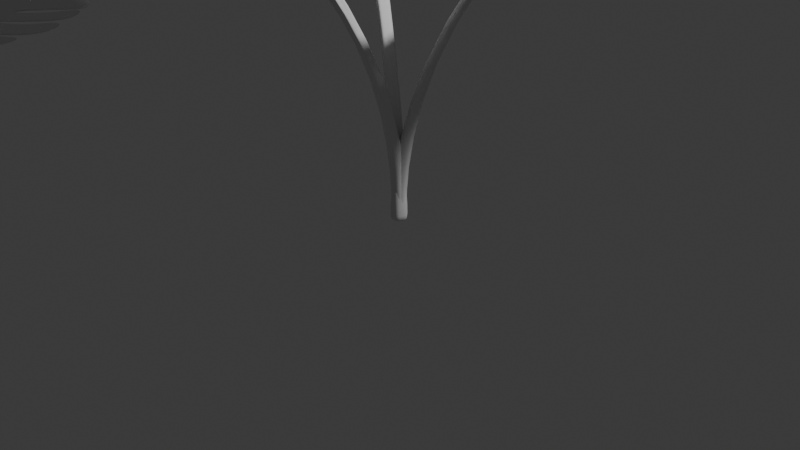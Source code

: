 # Source: leaf.blend  (saved by Blender 5.0.118; exported with 4.5.12 LTS)
import bpy
from mathutils import Matrix  # noqa: F401  (used for matrix-valued properties, if any)

bpy.ops.wm.read_factory_settings(use_empty=True)
scene = bpy.context.scene
scene.name = 'Scene'

# ---- collections
col_collection = bpy.data.collections.new('Collection'); scene.collection.children.link(col_collection)

# ---- world
world_world = bpy.data.worlds.new('World'); scene.world = world_world
world_world.use_nodes = True; world_world.node_tree.nodes.clear()
_N = world_world.node_tree.nodes; _L = world_world.node_tree.links
n0 = _N.new('ShaderNodeOutputWorld'); n0.name = 'World Output'; n0.location = (200, 100)
n1 = _N.new('ShaderNodeBackground'); n1.name = 'Background'; n1.location = (-200, 100)
n1.inputs[0].default_value = (0.05088, 0.05088, 0.05088, 1.0)
_L.new(n1.outputs[0], n0.inputs[0])
n0.is_active_output = True
world_world.color = (0.05088, 0.05088, 0.05088)
world_world.sun_shadow_jitter_overblur = 0.0

# ---- cameras
cam_camera = bpy.data.cameras.new('Camera')
cam_camera.clip_end = 100.0
cam_camera.ortho_scale = 7.314

# ---- lights
light_light = bpy.data.lights.new('Light', 'POINT')
light_light.energy = 1000.0
light_light.shadow_soft_size = 0.1

# ---- meshes
me_001 = bpy.data.meshes.new('平面.001')
me_001.from_pydata([(-0.8926, -0.06825, 5.907), (0.2706, -0.06825, 5.73), (-0.01378, -0.06825, 14.21), (0.622, -0.06825, 13.9), (-0.9622, -0.06825, 11.77), (0.5944, -0.06825, 11.23), (-1.018, -0.06825, 10.44), (0.5942, -0.06825, 10.87), (0.2139, -0.06825, 9.686), (0.6652, -0.06825, 9.656), (1.249, -0.06825, 13.68), (1.249, -0.06825, 12.12), (1.712, -0.06825, 13.27), (1.719, -0.06825, 12.89), (-1.022, -0.06825, 13.81), (-1.431, -0.06825, 12.75), (-1.489, -0.06825, 13.54), (-1.593, -0.06825, 13.29), (-1.567, -0.06825, 12.51), (-2.152, -0.06825, 11.35), (-1.897, -0.06825, 13.48), (-2.668, -0.06825, 12.46), (1.124, -0.06825, 11.33), (1.569, -0.06825, 10.3), (1.687, -0.06825, 12.13), (2.353, -0.06825, 11.15), (1.832, -0.06825, 13.16), (2.765, -0.06825, 12.07), (0.2609, -0.06825, 9.141), (0.7104, -0.06825, 9.14), (-2.106, -0.06825, 10.94), (-2.756, -0.06825, 9.913), (-2.467, -0.06825, 11.53), (-3.537, -0.06825, 10.78), (-2.784, -0.06825, 12.38), (-3.411, -0.06825, 11.51), (1.885, -0.06825, 10.23), (2.74, -0.06825, 9.284), (2.456, -0.06825, 10.74), (3.565, -0.06825, 10.07), (2.841, -0.06825, 11.81), (3.475, -0.06825, 11.0), (1.424, -0.06825, 10.01), (1.506, -0.06825, 8.73), (-1.116, -0.06825, 8.088), (0.9367, -0.06825, 7.301), (-2.051, -0.06825, 9.299), (-2.239, -0.06825, 8.474), (-2.945, -0.06825, 9.586), (-3.139, -0.06825, 8.686), (-3.684, -0.06825, 10.01), (-3.643, -0.06825, 9.098), (0.03363, -0.06825, 7.767), (-0.3271, -0.06825, 6.338), (-0.05075, -0.06825, 6.339), (-2.727, -0.06825, 6.241), (-2.38, -0.06825, 8.292), (-3.372, -0.06825, 6.82), (-3.169, -0.06825, 8.314), (-3.845, -0.06825, 7.42), (-3.745, -0.06825, 8.556), (-4.102, -0.06825, 8.278), (-3.865, -0.06825, 8.857), (1.268, -0.06825, 5.215), (1.649, -0.06825, 5.809), (1.619, -0.06825, 8.555), (1.711, -0.06825, 7.851), (2.681, -0.06825, 6.434), (3.084, -0.06825, 9.277), (3.1, -0.06825, 8.339), (3.348, -0.06825, 7.287), (3.62, -0.06825, 9.971), (3.87, -0.06825, 8.999), (3.588, -0.06825, 8.03), (1.268, -0.06825, 8.603), (0.9637, -0.06825, 9.787), (-1.075, -0.06825, 10.14), (-1.22, -0.06825, 9.087), (0.7074, -0.06825, 7.706), (1.673, -0.06825, 6.894), (2.337, -0.06825, 7.899), (2.294, -0.06825, 7.472), (-1.02, -0.06825, 7.634), (-1.179, -0.06825, 7.176), (-1.732, -0.06825, 7.439), (-1.74, -0.06825, 6.996), (-0.8926, 0.1018, 5.907), (0.2706, 0.1018, 5.73), (-0.01378, 0.1018, 14.21), (0.622, 0.1018, 13.9), (-0.9622, 0.1018, 11.77), (0.5944, 0.1018, 11.23), (-1.018, 0.1018, 10.44), (0.5942, 0.1018, 10.87), (0.2139, 0.1018, 9.686), (0.6652, 0.1018, 9.656), (1.249, 0.1018, 13.68), (1.249, 0.1018, 12.12), (1.712, 0.1018, 13.27), (1.719, 0.1018, 12.89), (-1.022, 0.1018, 13.81), (-1.431, 0.1018, 12.75), (-1.489, 0.1018, 13.54), (-1.593, 0.1018, 13.29), (-1.567, 0.1018, 12.51), (-2.152, 0.1018, 11.35), (-1.897, 0.1018, 13.48), (-2.668, 0.1018, 12.46), (1.124, 0.1018, 11.33), (1.569, 0.1018, 10.3), (1.687, 0.1018, 12.13), (2.353, 0.1018, 11.15), (1.832, 0.1018, 13.16), (2.765, 0.1018, 12.07), (0.2609, 0.1018, 9.141), (0.7104, 0.1018, 9.14), (-2.106, 0.1018, 10.94), (-2.756, 0.1018, 9.913), (-2.467, 0.1018, 11.53), (-3.537, 0.1018, 10.78), (-2.784, 0.1018, 12.38), (-3.411, 0.1018, 11.51), (1.885, 0.1018, 10.23), (2.74, 0.1018, 9.284), (2.456, 0.1018, 10.74), (3.565, 0.1018, 10.07), (2.841, 0.1018, 11.81), (3.475, 0.1018, 11.0), (1.424, 0.1018, 10.01), (1.506, 0.1018, 8.73), (-1.116, 0.1018, 8.088), (0.9367, 0.1018, 7.301), (-2.051, 0.1018, 9.299), (-2.239, 0.1018, 8.474), (-2.945, 0.1018, 9.586), (-3.139, 0.1018, 8.686), (-3.684, 0.1018, 10.01), (-3.643, 0.1018, 9.098), (0.03363, 0.1018, 7.767), (-0.3271, 0.1018, 6.338), (-0.05075, 0.1018, 6.339), (-2.727, 0.1018, 6.241), (-2.38, 0.1018, 8.292), (-3.372, 0.1018, 6.82), (-3.169, 0.1018, 8.314), (-3.845, 0.1018, 7.42), (-3.745, 0.1018, 8.556), (-4.102, 0.1018, 8.278), (-3.865, 0.1018, 8.857), (1.268, 0.1018, 5.215), (1.649, 0.1018, 5.809), (1.619, 0.1018, 8.555), (1.711, 0.1018, 7.851), (2.681, 0.1018, 6.434), (3.084, 0.1018, 9.277), (3.1, 0.1018, 8.339), (3.348, 0.1018, 7.287), (3.62, 0.1018, 9.971), (3.87, 0.1018, 8.999), (3.588, 0.1018, 8.03), (1.268, 0.1018, 8.603), (0.9637, 0.1018, 9.787), (-1.075, 0.1018, 10.14), (-1.22, 0.1018, 9.087), (0.7074, 0.1018, 7.706), (1.673, 0.1018, 6.894), (2.337, 0.1018, 7.899), (2.294, 0.1018, 7.472), (-1.02, 0.1018, 7.634), (-1.179, 0.1018, 7.176), (-1.732, 0.1018, 7.439), (-1.74, 0.1018, 6.996), (-0.1322, -0.06825, 3.349), (-0.009126, -0.06825, 3.349), (0.1441, -0.06825, 3.349), (-0.1322, 0.1018, 3.349), (-0.009126, 0.1018, 3.349), (0.1441, 0.1018, 3.349), (-0.1549, -0.15, -0.01375), (-0.01083, -0.15, -0.01375), (0.1685, -0.15, -0.01375), (-0.1549, 0.1835, -0.01375), (-0.01083, 0.1835, -0.01375), (0.1685, 0.1835, -0.01375), (-0.009969, -0.1377, 0.1347), (0.1561, -0.1377, 0.1347), (0.1561, 0.1712, 0.1347), (-0.009969, 0.1712, 0.1347), (-0.1434, 0.1712, 0.1347), (-0.1434, -0.1377, 0.1347)], [], [(4, 5, 3, 2), (6, 7, 5, 4), (76, 75, 7, 6), (3, 5, 11, 10), (10, 11, 13, 12), (4, 2, 14, 15), (15, 14, 16, 17), (6, 4, 18, 19), (19, 18, 20, 21), (7, 75, 23, 22), (22, 23, 25, 24), (24, 25, 27, 26), (44, 52, 78, 74, 77), (77, 76, 30, 31), (31, 30, 32, 33), (33, 32, 34, 35), (42, 43, 37, 36), (36, 37, 39, 38), (38, 39, 41, 40), (75, 74, 43, 42), (0, 53, 52, 44), (44, 77, 46, 47), (47, 46, 48, 49), (49, 48, 50, 51), (52, 54, 1, 78), (55, 56, 58, 57), (57, 58, 60, 59), (59, 60, 62, 61), (45, 66, 80, 65, 74, 78), (80, 67, 70, 69), (65, 80, 69, 68), (69, 70, 73, 72), (68, 69, 72, 71), (9, 29, 74, 75), (8, 9, 75, 76), (28, 8, 76, 77), (29, 28, 77, 74), (66, 81, 67, 80), (81, 79, 64, 67), (79, 45, 78, 1, 63, 64), (82, 83, 0, 44), (85, 84, 56, 55), (83, 85, 55, 0), (84, 82, 44, 56), (90, 88, 89, 91), (92, 90, 91, 93), (162, 92, 93, 161), (89, 96, 97, 91), (96, 98, 99, 97), (90, 101, 100, 88), (101, 103, 102, 100), (92, 105, 104, 90), (105, 107, 106, 104), (93, 108, 109, 161), (108, 110, 111, 109), (110, 112, 113, 111), (130, 163, 160, 164, 138), (163, 117, 116, 162), (117, 119, 118, 116), (119, 121, 120, 118), (128, 122, 123, 129), (122, 124, 125, 123), (124, 126, 127, 125), (161, 128, 129, 160), (86, 130, 138, 139), (130, 133, 132, 163), (133, 135, 134, 132), (135, 137, 136, 134), (138, 164, 87, 140), (141, 143, 144, 142), (143, 145, 146, 144), (145, 147, 148, 146), (131, 164, 160, 151, 166, 152), (166, 155, 156, 153), (151, 154, 155, 166), (155, 158, 159, 156), (154, 157, 158, 155), (95, 161, 160, 115), (94, 162, 161, 95), (114, 163, 162, 94), (115, 160, 163, 114), (152, 166, 153, 167), (167, 153, 150, 165), (165, 150, 149, 87, 164, 131), (168, 130, 86, 169), (171, 141, 142, 170), (169, 86, 141, 171), (170, 142, 130, 168), (1, 54, 140, 87), (2, 3, 89, 88), (5, 7, 93, 91), (76, 6, 92, 162), (3, 10, 96, 89), (11, 5, 91, 97), (12, 13, 99, 98), (10, 12, 98, 96), (13, 11, 97, 99), (4, 15, 101, 90), (14, 2, 88, 100), (17, 16, 102, 103), (15, 17, 103, 101), (16, 14, 100, 102), (6, 19, 105, 92), (18, 4, 90, 104), (21, 20, 106, 107), (19, 21, 107, 105), (20, 18, 104, 106), (7, 22, 108, 93), (23, 75, 161, 109), (22, 24, 110, 108), (25, 23, 109, 111), (26, 27, 113, 112), (24, 26, 112, 110), (27, 25, 111, 113), (77, 31, 117, 163), (30, 76, 162, 116), (31, 33, 119, 117), (32, 30, 116, 118), (35, 34, 120, 121), (33, 35, 121, 119), (34, 32, 118, 120), (75, 42, 128, 161), (37, 43, 129, 123), (36, 38, 124, 122), (39, 37, 123, 125), (40, 41, 127, 126), (38, 40, 126, 124), (41, 39, 125, 127), (42, 36, 122, 128), (43, 74, 160, 129), (44, 47, 133, 130), (46, 77, 163, 132), (47, 49, 135, 133), (48, 46, 132, 134), (51, 50, 136, 137), (49, 51, 137, 135), (50, 48, 134, 136), (53, 0, 86, 139), (52, 53, 172, 173), (53, 139, 175, 172), (85, 83, 169, 171), (82, 84, 170, 168), (55, 57, 143, 141), (58, 56, 142, 144), (57, 59, 145, 143), (60, 58, 144, 146), (61, 62, 148, 147), (59, 61, 147, 145), (62, 60, 146, 148), (64, 63, 149, 150), (63, 1, 87, 149), (79, 81, 167, 165), (74, 65, 151, 160), (70, 67, 153, 156), (65, 68, 154, 151), (71, 72, 158, 157), (72, 73, 159, 158), (73, 70, 156, 159), (68, 71, 157, 154), (29, 9, 95, 115), (9, 8, 94, 95), (8, 28, 114, 94), (28, 29, 115, 114), (45, 79, 165, 131), (81, 66, 152, 167), (66, 45, 131, 152), (67, 64, 150, 153), (83, 82, 168, 169), (84, 85, 171, 170), (0, 55, 141, 86), (56, 44, 130, 142), (186, 185, 180, 183), (185, 184, 179, 180), (139, 138, 176, 175), (140, 54, 174, 177), (54, 52, 173, 174), (138, 140, 177, 176), (179, 178, 181, 182), (180, 179, 182, 183), (188, 187, 182, 181), (184, 189, 178, 179), (189, 188, 181, 178), (187, 186, 183, 182), (176, 177, 186, 187), (172, 175, 188, 189), (173, 172, 189, 184), (175, 176, 187, 188), (174, 173, 184, 185), (177, 174, 185, 186)])
me_001.polygons.foreach_set('use_smooth', [True] * 189)
_uv = me_001.uv_layers.new(name='UV贴图')
_uv.uv.foreach_set('vector', [0.0, 0.7528, 1.0, 0.7528, 1.0, 1.0, 0.0, 1.0, 0.0, 0.6104, 1.0, 0.6104, 1.0, 0.7528, 0.0, 0.7528, 0.0, 0.4981, 1.0, 0.4981, 1.0, 0.6104, 0.0, 0.6104, 1.0, 1.0, 1.0, 0.7528, 1.0, 0.7528, 1.0, 1.0, 1.0, 1.0, 1.0, 0.7528, 1.0, 0.7528, 1.0, 1.0, 0.0, 0.7528, 0.0, 1.0, 0.0, 1.0, 0.0, 0.7528, 0.0, 0.7528, 0.0, 1.0, 0.0, 1.0, 0.0, 0.7528, 0.0, 0.6104, 0.0, 0.7528, 0.0, 0.7528, 0.0, 0.6104, 0.0, 0.6104, 0.0, 0.7528, 0.0, 0.7528, 0.0, 0.6104, 1.0, 0.6104, 1.0, 0.4981, 1.0, 0.4981, 1.0, 0.6104, 1.0, 0.6104, 1.0, 0.4981, 1.0, 0.4981, 1.0, 0.6104, 1.0, 0.6104, 1.0, 0.4981, 1.0, 0.4981, 1.0, 0.6104, 0.01134, 0.2614, 0.5077, 0.2563, 1.0, 0.2563, 1.0, 0.373, 0.0, 0.373, 0.0, 0.373, 0.0, 0.4981, 0.0, 0.4981, 0.0, 0.373, 0.0, 0.373, 0.0, 0.4981, 0.0, 0.4981, 0.0, 0.373, 0.0, 0.373, 0.0, 0.4981, 0.0, 0.4981, 0.0, 0.373, 1.0, 0.4981, 1.0, 0.373, 1.0, 0.373, 1.0, 0.4981, 1.0, 0.4981, 1.0, 0.373, 1.0, 0.373, 1.0, 0.4981, 1.0, 0.4981, 1.0, 0.373, 1.0, 0.373, 1.0, 0.4981, 1.0, 0.4981, 1.0, 0.373, 1.0, 0.373, 1.0, 0.4981, 0.0, 0.0, 0.389, 0.0, 0.5077, 0.2563, 0.01134, 0.2614, 0.01134, 0.2614, 0.0, 0.373, 0.0, 0.373, 0.0, 0.2563, 0.0, 0.2563, 0.0, 0.373, 0.0, 0.373, 0.0, 0.2563, 0.0, 0.2563, 0.0, 0.373, 0.0, 0.373, 0.0, 0.2563, 0.5077, 0.2563, 0.389, 0.0, 1.0, 0.0, 1.0, 0.2563, 0.0, 0.0, 0.0, 0.2563, 0.0, 0.2563, 0.0, 0.0, 0.0, 0.0, 0.0, 0.2563, 0.0, 0.2563, 0.0, 0.0, 0.0, 0.0, 0.0, 0.2563, 0.0, 0.2563, 0.0, 0.0, 1.0, 0.2563, 1.0, 0.2563, 1.0, 0.2563, 1.0, 0.373, 1.0, 0.373, 1.0, 0.2563, 1.0, 0.2563, 1.0, 0.2563, 1.0, 0.2563, 1.0, 0.2563, 1.0, 0.373, 1.0, 0.2563, 1.0, 0.2563, 1.0, 0.373, 1.0, 0.2563, 1.0, 0.2563, 1.0, 0.2563, 1.0, 0.2563, 1.0, 0.373, 1.0, 0.2563, 1.0, 0.2563, 1.0, 0.373, 0.8698, 0.4675, 0.878, 0.4037, 1.0, 0.373, 1.0, 0.4981, 0.1225, 0.4665, 0.8698, 0.4675, 1.0, 0.4981, 0.0, 0.4981, 0.1145, 0.4046, 0.1225, 0.4665, 0.0, 0.4981, 0.0, 0.373, 0.878, 0.4037, 0.1145, 0.4046, 0.0, 0.373, 1.0, 0.373, 1.0, 0.2563, 1.0, 0.2563, 1.0, 0.2563, 1.0, 0.2563, 1.0, 0.2563, 1.0, 0.2563, 1.0, 0.2563, 1.0, 0.2563, 1.0, 0.2563, 1.0, 0.2563, 1.0, 0.2563, 1.0, 0.0, 1.0, 0.0, 1.0, 0.2563, 0.00973, 0.2446, 0.000594, 0.01637, 0.0, 0.0, 0.01134, 0.2614, 0.0001761, 0.0163, 0.0009479, 0.2405, 0.0, 0.2563, 0.0, 0.0, 0.000594, 0.01637, 0.0001761, 0.0163, 0.0, 0.0, 0.0, 0.0, 0.0009479, 0.2405, 0.00973, 0.2446, 0.01134, 0.2614, 0.0, 0.2563, 0.0, 0.7528, 0.0, 1.0, 1.0, 1.0, 1.0, 0.7528, 0.0, 0.6104, 0.0, 0.7528, 1.0, 0.7528, 1.0, 0.6104, 0.0, 0.4981, 0.0, 0.6104, 1.0, 0.6104, 1.0, 0.4981, 1.0, 1.0, 1.0, 1.0, 1.0, 0.7528, 1.0, 0.7528, 1.0, 1.0, 1.0, 1.0, 1.0, 0.7528, 1.0, 0.7528, 0.0, 0.7528, 0.0, 0.7528, 0.0, 1.0, 0.0, 1.0, 0.0, 0.7528, 0.0, 0.7528, 0.0, 1.0, 0.0, 1.0, 0.0, 0.6104, 0.0, 0.6104, 0.0, 0.7528, 0.0, 0.7528, 0.0, 0.6104, 0.0, 0.6104, 0.0, 0.7528, 0.0, 0.7528, 1.0, 0.6104, 1.0, 0.6104, 1.0, 0.4981, 1.0, 0.4981, 1.0, 0.6104, 1.0, 0.6104, 1.0, 0.4981, 1.0, 0.4981, 1.0, 0.6104, 1.0, 0.6104, 1.0, 0.4981, 1.0, 0.4981, 0.01134, 0.2614, 0.0, 0.373, 1.0, 0.373, 1.0, 0.2563, 0.5077, 0.2563, 0.0, 0.373, 0.0, 0.373, 0.0, 0.4981, 0.0, 0.4981, 0.0, 0.373, 0.0, 0.373, 0.0, 0.4981, 0.0, 0.4981, 0.0, 0.373, 0.0, 0.373, 0.0, 0.4981, 0.0, 0.4981, 1.0, 0.4981, 1.0, 0.4981, 1.0, 0.373, 1.0, 0.373, 1.0, 0.4981, 1.0, 0.4981, 1.0, 0.373, 1.0, 0.373, 1.0, 0.4981, 1.0, 0.4981, 1.0, 0.373, 1.0, 0.373, 1.0, 0.4981, 1.0, 0.4981, 1.0, 0.373, 1.0, 0.373, 0.0, 0.0, 0.01134, 0.2614, 0.5077, 0.2563, 0.389, 0.0, 0.01134, 0.2614, 0.0, 0.2563, 0.0, 0.373, 0.0, 0.373, 0.0, 0.2563, 0.0, 0.2563, 0.0, 0.373, 0.0, 0.373, 0.0, 0.2563, 0.0, 0.2563, 0.0, 0.373, 0.0, 0.373, 0.5077, 0.2563, 1.0, 0.2563, 1.0, 0.0, 0.389, 0.0, 0.0, 0.0, 0.0, 0.0, 0.0, 0.2563, 0.0, 0.2563, 0.0, 0.0, 0.0, 0.0, 0.0, 0.2563, 0.0, 0.2563, 0.0, 0.0, 0.0, 0.0, 0.0, 0.2563, 0.0, 0.2563, 1.0, 0.2563, 1.0, 0.2563, 1.0, 0.373, 1.0, 0.373, 1.0, 0.2563, 1.0, 0.2563, 1.0, 0.2563, 1.0, 0.2563, 1.0, 0.2563, 1.0, 0.2563, 1.0, 0.373, 1.0, 0.373, 1.0, 0.2563, 1.0, 0.2563, 1.0, 0.2563, 1.0, 0.2563, 1.0, 0.2563, 1.0, 0.2563, 1.0, 0.373, 1.0, 0.373, 1.0, 0.2563, 1.0, 0.2563, 0.8698, 0.4675, 1.0, 0.4981, 1.0, 0.373, 0.878, 0.4037, 0.1225, 0.4665, 0.0, 0.4981, 1.0, 0.4981, 0.8698, 0.4675, 0.1145, 0.4046, 0.0, 0.373, 0.0, 0.4981, 0.1225, 0.4665, 0.878, 0.4037, 1.0, 0.373, 0.0, 0.373, 0.1145, 0.4046, 1.0, 0.2563, 1.0, 0.2563, 1.0, 0.2563, 1.0, 0.2563, 1.0, 0.2563, 1.0, 0.2563, 1.0, 0.2563, 1.0, 0.2563, 1.0, 0.2563, 1.0, 0.2563, 1.0, 0.0, 1.0, 0.0, 1.0, 0.2563, 1.0, 0.2563, 0.00973, 0.2446, 0.01134, 0.2614, 0.0, 0.0, 0.000594, 0.01637, 0.0001761, 0.0163, 0.0, 0.0, 0.0, 0.2563, 0.0009479, 0.2405, 0.000594, 0.01637, 0.0, 0.0, 0.0, 0.0, 0.0001761, 0.0163, 0.0009479, 0.2405, 0.0, 0.2563, 0.01134, 0.2614, 0.00973, 0.2446, 1.0, 0.0, 0.389, 0.0, 0.389, 0.0, 1.0, 0.0, 0.0, 1.0, 1.0, 1.0, 1.0, 1.0, 0.0, 1.0, 1.0, 0.7528, 1.0, 0.6104, 1.0, 0.6104, 1.0, 0.7528, 0.0, 0.4981, 0.0, 0.6104, 0.0, 0.6104, 0.0, 0.4981, 1.0, 1.0, 1.0, 1.0, 1.0, 1.0, 1.0, 1.0, 1.0, 0.7528, 1.0, 0.7528, 1.0, 0.7528, 1.0, 0.7528, 1.0, 1.0, 1.0, 0.7528, 1.0, 0.7528, 1.0, 1.0, 1.0, 1.0, 1.0, 1.0, 1.0, 1.0, 1.0, 1.0, 1.0, 0.7528, 1.0, 0.7528, 1.0, 0.7528, 1.0, 0.7528, 0.0, 0.7528, 0.0, 0.7528, 0.0, 0.7528, 0.0, 0.7528, 0.0, 1.0, 0.0, 1.0, 0.0, 1.0, 0.0, 1.0, 0.0, 0.7528, 0.0, 1.0, 0.0, 1.0, 0.0, 0.7528, 0.0, 0.7528, 0.0, 0.7528, 0.0, 0.7528, 0.0, 0.7528, 0.0, 1.0, 0.0, 1.0, 0.0, 1.0, 0.0, 1.0, 0.0, 0.6104, 0.0, 0.6104, 0.0, 0.6104, 0.0, 0.6104, 0.0, 0.7528, 0.0, 0.7528, 0.0, 0.7528, 0.0, 0.7528, 0.0, 0.6104, 0.0, 0.7528, 0.0, 0.7528, 0.0, 0.6104, 0.0, 0.6104, 0.0, 0.6104, 0.0, 0.6104, 0.0, 0.6104, 0.0, 0.7528, 0.0, 0.7528, 0.0, 0.7528, 0.0, 0.7528, 1.0, 0.6104, 1.0, 0.6104, 1.0, 0.6104, 1.0, 0.6104, 1.0, 0.4981, 1.0, 0.4981, 1.0, 0.4981, 1.0, 0.4981, 1.0, 0.6104, 1.0, 0.6104, 1.0, 0.6104, 1.0, 0.6104, 1.0, 0.4981, 1.0, 0.4981, 1.0, 0.4981, 1.0, 0.4981, 1.0, 0.6104, 1.0, 0.4981, 1.0, 0.4981, 1.0, 0.6104, 1.0, 0.6104, 1.0, 0.6104, 1.0, 0.6104, 1.0, 0.6104, 1.0, 0.4981, 1.0, 0.4981, 1.0, 0.4981, 1.0, 0.4981, 0.0, 0.373, 0.0, 0.373, 0.0, 0.373, 0.0, 0.373, 0.0, 0.4981, 0.0, 0.4981, 0.0, 0.4981, 0.0, 0.4981, 0.0, 0.373, 0.0, 0.373, 0.0, 0.373, 0.0, 0.373, 0.0, 0.4981, 0.0, 0.4981, 0.0, 0.4981, 0.0, 0.4981, 0.0, 0.373, 0.0, 0.4981, 0.0, 0.4981, 0.0, 0.373, 0.0, 0.373, 0.0, 0.373, 0.0, 0.373, 0.0, 0.373, 0.0, 0.4981, 0.0, 0.4981, 0.0, 0.4981, 0.0, 0.4981, 1.0, 0.4981, 1.0, 0.4981, 1.0, 0.4981, 1.0, 0.4981, 1.0, 0.373, 1.0, 0.373, 1.0, 0.373, 1.0, 0.373, 1.0, 0.4981, 1.0, 0.4981, 1.0, 0.4981, 1.0, 0.4981, 1.0, 0.373, 1.0, 0.373, 1.0, 0.373, 1.0, 0.373, 1.0, 0.4981, 1.0, 0.373, 1.0, 0.373, 1.0, 0.4981, 1.0, 0.4981, 1.0, 0.4981, 1.0, 0.4981, 1.0, 0.4981, 1.0, 0.373, 1.0, 0.373, 1.0, 0.373, 1.0, 0.373, 1.0, 0.4981, 1.0, 0.4981, 1.0, 0.4981, 1.0, 0.4981, 1.0, 0.373, 1.0, 0.373, 1.0, 0.373, 1.0, 0.373, 0.01134, 0.2614, 0.0, 0.2563, 0.0, 0.2563, 0.01134, 0.2614, 0.0, 0.373, 0.0, 0.373, 0.0, 0.373, 0.0, 0.373, 0.0, 0.2563, 0.0, 0.2563, 0.0, 0.2563, 0.0, 0.2563, 0.0, 0.373, 0.0, 0.373, 0.0, 0.373, 0.0, 0.373, 0.0, 0.2563, 0.0, 0.373, 0.0, 0.373, 0.0, 0.2563, 0.0, 0.2563, 0.0, 0.2563, 0.0, 0.2563, 0.0, 0.2563, 0.0, 0.373, 0.0, 0.373, 0.0, 0.373, 0.0, 0.373, 0.389, 0.0, 0.0, 0.0, 0.0, 0.0, 0.389, 0.0, 0.5077, 0.2563, 0.389, 0.0, 0.389, 0.0, 0.5077, 0.2563, 0.389, 0.0, 0.389, 0.0, 0.389, 0.0, 0.389, 0.0, 0.0001761, 0.0163, 0.000594, 0.01637, 0.000594, 0.01637, 0.0001761, 0.0163, 0.00973, 0.2446, 0.0009479, 0.2405, 0.0009479, 0.2405, 0.00973, 0.2446, 0.0, 0.0, 0.0, 0.0, 0.0, 0.0, 0.0, 0.0, 0.0, 0.2563, 0.0, 0.2563, 0.0, 0.2563, 0.0, 0.2563, 0.0, 0.0, 0.0, 0.0, 0.0, 0.0, 0.0, 0.0, 0.0, 0.2563, 0.0, 0.2563, 0.0, 0.2563, 0.0, 0.2563, 0.0, 0.0, 0.0, 0.2563, 0.0, 0.2563, 0.0, 0.0, 0.0, 0.0, 0.0, 0.0, 0.0, 0.0, 0.0, 0.0, 0.0, 0.2563, 0.0, 0.2563, 0.0, 0.2563, 0.0, 0.2563, 1.0, 0.2563, 1.0, 0.0, 1.0, 0.0, 1.0, 0.2563, 1.0, 0.0, 1.0, 0.0, 1.0, 0.0, 1.0, 0.0, 1.0, 0.2563, 1.0, 0.2563, 1.0, 0.2563, 1.0, 0.2563, 1.0, 0.373, 1.0, 0.373, 1.0, 0.373, 1.0, 0.373, 1.0, 0.2563, 1.0, 0.2563, 1.0, 0.2563, 1.0, 0.2563, 1.0, 0.373, 1.0, 0.373, 1.0, 0.373, 1.0, 0.373, 1.0, 0.373, 1.0, 0.2563, 1.0, 0.2563, 1.0, 0.373, 1.0, 0.2563, 1.0, 0.2563, 1.0, 0.2563, 1.0, 0.2563, 1.0, 0.2563, 1.0, 0.2563, 1.0, 0.2563, 1.0, 0.2563, 1.0, 0.373, 1.0, 0.373, 1.0, 0.373, 1.0, 0.373, 0.878, 0.4037, 0.8698, 0.4675, 0.8698, 0.4675, 0.878, 0.4037, 0.8698, 0.4675, 0.1225, 0.4665, 0.1225, 0.4665, 0.8698, 0.4675, 0.1225, 0.4665, 0.1145, 0.4046, 0.1145, 0.4046, 0.1225, 0.4665, 0.1145, 0.4046, 0.878, 0.4037, 0.878, 0.4037, 0.1145, 0.4046, 1.0, 0.2563, 1.0, 0.2563, 1.0, 0.2563, 1.0, 0.2563, 1.0, 0.2563, 1.0, 0.2563, 1.0, 0.2563, 1.0, 0.2563, 1.0, 0.2563, 1.0, 0.2563, 1.0, 0.2563, 1.0, 0.2563, 1.0, 0.2563, 1.0, 0.2563, 1.0, 0.2563, 1.0, 0.2563, 0.000594, 0.01637, 0.00973, 0.2446, 0.00973, 0.2446, 0.000594, 0.01637, 0.0009479, 0.2405, 0.0001761, 0.0163, 0.0001761, 0.0163, 0.0009479, 0.2405, 0.0, 0.0, 0.0, 0.0, 0.0, 0.0, 0.0, 0.0, 0.0, 0.2563, 0.01134, 0.2614, 0.01134, 0.2614, 0.0, 0.2563, 0.389, 0.0, 0.389, 0.0, 0.389, 0.0, 0.389, 0.0, 0.389, 0.0, 0.5077, 0.2563, 0.5077, 0.2563, 0.389, 0.0, 0.389, 0.0, 0.5077, 0.2563, 0.5077, 0.2563, 0.389, 0.0, 0.389, 0.0, 0.389, 0.0, 0.389, 0.0, 0.389, 0.0, 0.389, 0.0, 0.5077, 0.2563, 0.5077, 0.2563, 0.389, 0.0, 0.5077, 0.2563, 0.389, 0.0, 0.389, 0.0, 0.5077, 0.2563, 0.5077, 0.2563, 0.389, 0.0, 0.389, 0.0, 0.5077, 0.2563, 0.389, 0.0, 0.5077, 0.2563, 0.5077, 0.2563, 0.389, 0.0, 0.389, 0.0, 0.5077, 0.2563, 0.5077, 0.2563, 0.389, 0.0, 0.5077, 0.2563, 0.389, 0.0, 0.389, 0.0, 0.5077, 0.2563, 0.389, 0.0, 0.389, 0.0, 0.389, 0.0, 0.389, 0.0, 0.5077, 0.2563, 0.389, 0.0, 0.389, 0.0, 0.5077, 0.2563, 0.5077, 0.2563, 0.389, 0.0, 0.389, 0.0, 0.5077, 0.2563, 0.389, 0.0, 0.389, 0.0, 0.389, 0.0, 0.389, 0.0, 0.5077, 0.2563, 0.389, 0.0, 0.389, 0.0, 0.5077, 0.2563, 0.389, 0.0, 0.5077, 0.2563, 0.5077, 0.2563, 0.389, 0.0, 0.389, 0.0, 0.5077, 0.2563, 0.5077, 0.2563, 0.389, 0.0, 0.389, 0.0, 0.389, 0.0, 0.389, 0.0, 0.389, 0.0])
me_001.update()
me_002 = bpy.data.meshes.new('平面.002')
me_002.from_pydata([(-0.8926, -3.546, 0.0), (0.2706, -3.723, 0.0), (-0.01378, 4.758, 0.0), (0.622, 4.442, 0.0), (-0.9622, 2.319, 0.0), (0.5944, 1.774, 0.0), (-1.018, 0.9822, 0.0), (0.5942, 1.413, 0.0), (0.2139, 0.2327, 0.0), (0.6652, 0.2023, 0.0), (1.249, 4.222, 0.0), (1.249, 2.667, 0.0), (1.712, 3.812, 0.0), (1.719, 3.434, 0.0), (-1.022, 4.358, 0.0), (-1.431, 3.301, 0.0), (-1.489, 4.086, 0.0), (-1.593, 3.84, 0.0), (-1.567, 3.054, 0.0), (-2.152, 1.897, 0.0), (-1.897, 4.031, 0.0), (-2.668, 3.004, 0.0), (1.124, 1.874, 0.0), (1.569, 0.8419, 0.0), (1.687, 2.672, 0.0), (2.353, 1.694, 0.0), (1.832, 3.703, 0.0), (2.765, 2.616, 0.0), (0.2609, -0.3129, 0.0), (0.7104, -0.3137, 0.0), (-2.106, 1.483, 0.0), (-2.756, 0.4592, 0.0), (-2.467, 2.077, 0.0), (-3.537, 1.331, 0.0), (-2.784, 2.931, 0.0), (-3.411, 2.061, 0.0), (1.885, 0.78, 0.0), (2.74, -0.1697, 0.0), (2.456, 1.289, 0.0), (3.565, 0.6142, 0.0), (2.841, 2.355, 0.0), (3.475, 1.542, 0.0), (1.424, 0.5565, 0.0), (1.506, -0.7232, 0.0), (-1.116, -1.365, 0.0), (0.9367, -2.152, 0.0), (-2.051, -0.1541, 0.0), (-2.239, -0.98, 0.0), (-2.945, 0.1324, 0.0), (-3.139, -0.768, 0.0), (-3.684, 0.5564, 0.0), (-3.643, -0.3554, 0.0), (0.03363, -1.686, 0.0), (-0.3271, -3.116, 0.0), (-0.05075, -3.115, 0.0), (-2.727, -3.212, 0.0), (-2.38, -1.161, 0.0), (-3.372, -2.633, 0.0), (-3.169, -1.139, 0.0), (-3.845, -2.034, 0.0), (-3.745, -0.8975, 0.0), (-4.102, -1.176, 0.0), (-3.865, -0.5963, 0.0), (1.268, -4.239, 0.0), (1.649, -3.645, 0.0), (1.619, -0.8985, 0.0), (1.711, -1.603, 0.0), (2.681, -3.019, 0.0), (3.084, -0.1765, 0.0), (3.1, -1.114, 0.0), (3.348, -2.166, 0.0), (3.62, 0.5179, 0.0), (3.87, -0.4543, 0.0), (3.588, -1.424, 0.0), (1.268, -0.8504, 0.0), (0.9637, 0.333, 0.0), (-1.075, 0.6836, 0.0), (-1.22, -0.3661, 0.0), (0.7074, -1.747, 0.0), (1.673, -2.56, 0.0), (2.337, -1.554, 0.0), (2.294, -1.982, 0.0), (-1.02, -1.819, 0.0), (-1.179, -2.278, 0.0), (-1.732, -2.014, 0.0), (-1.74, -2.458, 0.0)], [], [(4, 5, 3, 2), (6, 7, 5, 4), (76, 75, 7, 6), (3, 5, 11, 10), (10, 11, 13, 12), (4, 2, 14, 15), (15, 14, 16, 17), (6, 4, 18, 19), (19, 18, 20, 21), (7, 75, 23, 22), (22, 23, 25, 24), (24, 25, 27, 26), (44, 52, 78, 74, 77), (77, 76, 30, 31), (31, 30, 32, 33), (33, 32, 34, 35), (42, 43, 37, 36), (36, 37, 39, 38), (38, 39, 41, 40), (75, 74, 43, 42), (0, 53, 52, 44), (44, 77, 46, 47), (47, 46, 48, 49), (49, 48, 50, 51), (52, 54, 1, 78), (55, 56, 58, 57), (57, 58, 60, 59), (59, 60, 62, 61), (45, 66, 80, 65, 74, 78), (80, 67, 70, 69), (65, 80, 69, 68), (69, 70, 73, 72), (68, 69, 72, 71), (9, 29, 74, 75), (8, 9, 75, 76), (28, 8, 76, 77), (29, 28, 77, 74), (66, 81, 67, 80), (81, 79, 64, 67), (79, 45, 78, 1, 63, 64), (82, 83, 0, 44), (85, 84, 56, 55), (83, 85, 55, 0), (84, 82, 44, 56)])
me_002.polygons.foreach_set('use_smooth', [True] * 44)
_uv = me_002.uv_layers.new(name='UV贴图')
_uv.uv.foreach_set('vector', [0.0, 0.7528, 1.0, 0.7528, 1.0, 1.0, 0.0, 1.0, 0.0, 0.6104, 1.0, 0.6104, 1.0, 0.7528, 0.0, 0.7528, 0.0, 0.4981, 1.0, 0.4981, 1.0, 0.6104, 0.0, 0.6104, 1.0, 1.0, 1.0, 0.7528, 1.0, 0.7528, 1.0, 1.0, 1.0, 1.0, 1.0, 0.7528, 1.0, 0.7528, 1.0, 1.0, 0.0, 0.7528, 0.0, 1.0, 0.0, 1.0, 0.0, 0.7528, 0.0, 0.7528, 0.0, 1.0, 0.0, 1.0, 0.0, 0.7528, 0.0, 0.6104, 0.0, 0.7528, 0.0, 0.7528, 0.0, 0.6104, 0.0, 0.6104, 0.0, 0.7528, 0.0, 0.7528, 0.0, 0.6104, 1.0, 0.6104, 1.0, 0.4981, 1.0, 0.4981, 1.0, 0.6104, 1.0, 0.6104, 1.0, 0.4981, 1.0, 0.4981, 1.0, 0.6104, 1.0, 0.6104, 1.0, 0.4981, 1.0, 0.4981, 1.0, 0.6104, 0.01134, 0.2614, 0.5077, 0.2563, 1.0, 0.2563, 1.0, 0.373, 0.0, 0.373, 0.0, 0.373, 0.0, 0.4981, 0.0, 0.4981, 0.0, 0.373, 0.0, 0.373, 0.0, 0.4981, 0.0, 0.4981, 0.0, 0.373, 0.0, 0.373, 0.0, 0.4981, 0.0, 0.4981, 0.0, 0.373, 1.0, 0.4981, 1.0, 0.373, 1.0, 0.373, 1.0, 0.4981, 1.0, 0.4981, 1.0, 0.373, 1.0, 0.373, 1.0, 0.4981, 1.0, 0.4981, 1.0, 0.373, 1.0, 0.373, 1.0, 0.4981, 1.0, 0.4981, 1.0, 0.373, 1.0, 0.373, 1.0, 0.4981, 0.0, 0.0, 0.389, 0.0, 0.5077, 0.2563, 0.01134, 0.2614, 0.01134, 0.2614, 0.0, 0.373, 0.0, 0.373, 0.0, 0.2563, 0.0, 0.2563, 0.0, 0.373, 0.0, 0.373, 0.0, 0.2563, 0.0, 0.2563, 0.0, 0.373, 0.0, 0.373, 0.0, 0.2563, 0.5077, 0.2563, 0.389, 0.0, 1.0, 0.0, 1.0, 0.2563, 0.0, 0.0, 0.0, 0.2563, 0.0, 0.2563, 0.0, 0.0, 0.0, 0.0, 0.0, 0.2563, 0.0, 0.2563, 0.0, 0.0, 0.0, 0.0, 0.0, 0.2563, 0.0, 0.2563, 0.0, 0.0, 1.0, 0.2563, 1.0, 0.2563, 1.0, 0.2563, 1.0, 0.373, 1.0, 0.373, 1.0, 0.2563, 1.0, 0.2563, 1.0, 0.2563, 1.0, 0.2563, 1.0, 0.2563, 1.0, 0.373, 1.0, 0.2563, 1.0, 0.2563, 1.0, 0.373, 1.0, 0.2563, 1.0, 0.2563, 1.0, 0.2563, 1.0, 0.2563, 1.0, 0.373, 1.0, 0.2563, 1.0, 0.2563, 1.0, 0.373, 0.8698, 0.4675, 0.878, 0.4037, 1.0, 0.373, 1.0, 0.4981, 0.1225, 0.4665, 0.8698, 0.4675, 1.0, 0.4981, 0.0, 0.4981, 0.1145, 0.4046, 0.1225, 0.4665, 0.0, 0.4981, 0.0, 0.373, 0.878, 0.4037, 0.1145, 0.4046, 0.0, 0.373, 1.0, 0.373, 1.0, 0.2563, 1.0, 0.2563, 1.0, 0.2563, 1.0, 0.2563, 1.0, 0.2563, 1.0, 0.2563, 1.0, 0.2563, 1.0, 0.2563, 1.0, 0.2563, 1.0, 0.2563, 1.0, 0.2563, 1.0, 0.0, 1.0, 0.0, 1.0, 0.2563, 0.00973, 0.2446, 0.000594, 0.01637, 0.0, 0.0, 0.01134, 0.2614, 0.0001761, 0.0163, 0.0009479, 0.2405, 0.0, 0.2563, 0.0, 0.0, 0.000594, 0.01637, 0.0001761, 0.0163, 0.0, 0.0, 0.0, 0.0, 0.0009479, 0.2405, 0.00973, 0.2446, 0.01134, 0.2614, 0.0, 0.2563])
me_002.update()
me_003 = bpy.data.meshes.new('平面.003')
me_003.from_pydata([(-0.8926, -0.06825, 5.907), (0.2706, -0.06825, 5.73), (-0.01378, -0.06825, 14.21), (0.622, -0.06825, 13.9), (-0.9622, -0.06825, 11.77), (0.5944, -0.06825, 11.23), (-1.018, -0.06825, 10.44), (0.5942, -0.06825, 10.87), (0.2139, -0.06825, 9.686), (0.6652, -0.06825, 9.656), (1.249, -0.06825, 13.68), (1.249, -0.06825, 12.12), (1.712, -0.06825, 13.27), (1.719, -0.06825, 12.89), (-1.022, -0.06825, 13.81), (-1.431, -0.06825, 12.75), (-1.489, -0.06825, 13.54), (-1.593, -0.06825, 13.29), (-1.567, -0.06825, 12.51), (-2.152, -0.06825, 11.35), (-1.897, -0.06825, 13.48), (-2.668, -0.06825, 12.46), (1.124, -0.06825, 11.33), (1.569, -0.06825, 10.3), (1.687, -0.06825, 12.13), (2.353, -0.06825, 11.15), (1.832, -0.06825, 13.16), (2.765, -0.06825, 12.07), (0.2609, -0.06825, 9.141), (0.7104, -0.06825, 9.14), (-2.106, -0.06825, 10.94), (-2.756, -0.06825, 9.913), (-2.467, -0.06825, 11.53), (-3.537, -0.06825, 10.78), (-2.784, -0.06825, 12.38), (-3.411, -0.06825, 11.51), (1.885, -0.06825, 10.23), (2.74, -0.06825, 9.284), (2.456, -0.06825, 10.74), (3.565, -0.06825, 10.07), (2.841, -0.06825, 11.81), (3.475, -0.06825, 11.0), (1.424, -0.06825, 10.01), (1.506, -0.06825, 8.73), (-1.116, -0.06825, 8.088), (0.9367, -0.06825, 7.301), (-2.051, -0.06825, 9.299), (-2.239, -0.06825, 8.474), (-2.945, -0.06825, 9.586), (-3.139, -0.06825, 8.686), (-3.684, -0.06825, 10.01), (-3.643, -0.06825, 9.098), (0.03363, -0.06825, 7.767), (-0.3271, -0.06825, 6.338), (-0.05075, -0.06825, 6.339), (-2.727, -0.06825, 6.241), (-2.38, -0.06825, 8.292), (-3.372, -0.06825, 6.82), (-3.169, -0.06825, 8.314), (-3.845, -0.06825, 7.42), (-3.745, -0.06825, 8.556), (-4.102, -0.06825, 8.278), (-3.865, -0.06825, 8.857), (1.268, -0.06825, 5.215), (1.649, -0.06825, 5.809), (1.619, -0.06825, 8.555), (1.711, -0.06825, 7.851), (2.681, -0.06825, 6.434), (3.084, -0.06825, 9.277), (3.1, -0.06825, 8.339), (3.348, -0.06825, 7.287), (3.62, -0.06825, 9.971), (3.87, -0.06825, 8.999), (3.588, -0.06825, 8.03), (1.268, -0.06825, 8.603), (0.9637, -0.06825, 9.787), (-1.075, -0.06825, 10.14), (-1.22, -0.06825, 9.087), (0.7074, -0.06825, 7.706), (1.673, -0.06825, 6.894), (2.337, -0.06825, 7.899), (2.294, -0.06825, 7.472), (-1.02, -0.06825, 7.634), (-1.179, -0.06825, 7.176), (-1.732, -0.06825, 7.439), (-1.74, -0.06825, 6.996), (-0.8926, 0.1018, 5.907), (0.2706, 0.1018, 5.73), (-0.01378, 0.1018, 14.21), (0.622, 0.1018, 13.9), (-0.9622, 0.1018, 11.77), (0.5944, 0.1018, 11.23), (-1.018, 0.1018, 10.44), (0.5942, 0.1018, 10.87), (0.2139, 0.1018, 9.686), (0.6652, 0.1018, 9.656), (1.249, 0.1018, 13.68), (1.249, 0.1018, 12.12), (1.712, 0.1018, 13.27), (1.719, 0.1018, 12.89), (-1.022, 0.1018, 13.81), (-1.431, 0.1018, 12.75), (-1.489, 0.1018, 13.54), (-1.593, 0.1018, 13.29), (-1.567, 0.1018, 12.51), (-2.152, 0.1018, 11.35), (-1.897, 0.1018, 13.48), (-2.668, 0.1018, 12.46), (1.124, 0.1018, 11.33), (1.569, 0.1018, 10.3), (1.687, 0.1018, 12.13), (2.353, 0.1018, 11.15), (1.832, 0.1018, 13.16), (2.765, 0.1018, 12.07), (0.2609, 0.1018, 9.141), (0.7104, 0.1018, 9.14), (-2.106, 0.1018, 10.94), (-2.756, 0.1018, 9.913), (-2.467, 0.1018, 11.53), (-3.537, 0.1018, 10.78), (-2.784, 0.1018, 12.38), (-3.411, 0.1018, 11.51), (1.885, 0.1018, 10.23), (2.74, 0.1018, 9.284), (2.456, 0.1018, 10.74), (3.565, 0.1018, 10.07), (2.841, 0.1018, 11.81), (3.475, 0.1018, 11.0), (1.424, 0.1018, 10.01), (1.506, 0.1018, 8.73), (-1.116, 0.1018, 8.088), (0.9367, 0.1018, 7.301), (-2.051, 0.1018, 9.299), (-2.239, 0.1018, 8.474), (-2.945, 0.1018, 9.586), (-3.139, 0.1018, 8.686), (-3.684, 0.1018, 10.01), (-3.643, 0.1018, 9.098), (0.03363, 0.1018, 7.767), (-0.3271, 0.1018, 6.338), (-0.05075, 0.1018, 6.339), (-2.727, 0.1018, 6.241), (-2.38, 0.1018, 8.292), (-3.372, 0.1018, 6.82), (-3.169, 0.1018, 8.314), (-3.845, 0.1018, 7.42), (-3.745, 0.1018, 8.556), (-4.102, 0.1018, 8.278), (-3.865, 0.1018, 8.857), (1.268, 0.1018, 5.215), (1.649, 0.1018, 5.809), (1.619, 0.1018, 8.555), (1.711, 0.1018, 7.851), (2.681, 0.1018, 6.434), (3.084, 0.1018, 9.277), (3.1, 0.1018, 8.339), (3.348, 0.1018, 7.287), (3.62, 0.1018, 9.971), (3.87, 0.1018, 8.999), (3.588, 0.1018, 8.03), (1.268, 0.1018, 8.603), (0.9637, 0.1018, 9.787), (-1.075, 0.1018, 10.14), (-1.22, 0.1018, 9.087), (0.7074, 0.1018, 7.706), (1.673, 0.1018, 6.894), (2.337, 0.1018, 7.899), (2.294, 0.1018, 7.472), (-1.02, 0.1018, 7.634), (-1.179, 0.1018, 7.176), (-1.732, 0.1018, 7.439), (-1.74, 0.1018, 6.996), (-0.1322, -0.06825, 3.349), (-0.009126, -0.06825, 3.349), (0.1441, -0.06825, 3.349), (-0.1322, 0.1018, 3.349), (-0.009126, 0.1018, 3.349), (0.1441, 0.1018, 3.349), (-0.1549, -0.15, -0.01375), (-0.01083, -0.15, -0.01375), (0.1685, -0.15, -0.01375), (-0.1549, 0.1835, -0.01375), (-0.01083, 0.1835, -0.01375), (0.1685, 0.1835, -0.01375), (-0.009969, -0.1377, 0.1347), (0.1561, -0.1377, 0.1347), (0.1561, 0.1712, 0.1347), (-0.009969, 0.1712, 0.1347), (-0.1434, 0.1712, 0.1347), (-0.1434, -0.1377, 0.1347)], [], [(4, 5, 3, 2), (6, 7, 5, 4), (76, 75, 7, 6), (3, 5, 11, 10), (10, 11, 13, 12), (4, 2, 14, 15), (15, 14, 16, 17), (6, 4, 18, 19), (19, 18, 20, 21), (7, 75, 23, 22), (22, 23, 25, 24), (24, 25, 27, 26), (44, 52, 78, 74, 77), (77, 76, 30, 31), (31, 30, 32, 33), (33, 32, 34, 35), (42, 43, 37, 36), (36, 37, 39, 38), (38, 39, 41, 40), (75, 74, 43, 42), (0, 53, 52, 44), (44, 77, 46, 47), (47, 46, 48, 49), (49, 48, 50, 51), (52, 54, 1, 78), (55, 56, 58, 57), (57, 58, 60, 59), (59, 60, 62, 61), (45, 66, 80, 65, 74, 78), (80, 67, 70, 69), (65, 80, 69, 68), (69, 70, 73, 72), (68, 69, 72, 71), (9, 29, 74, 75), (8, 9, 75, 76), (28, 8, 76, 77), (29, 28, 77, 74), (66, 81, 67, 80), (81, 79, 64, 67), (79, 45, 78, 1, 63, 64), (82, 83, 0, 44), (85, 84, 56, 55), (83, 85, 55, 0), (84, 82, 44, 56), (90, 88, 89, 91), (92, 90, 91, 93), (162, 92, 93, 161), (89, 96, 97, 91), (96, 98, 99, 97), (90, 101, 100, 88), (101, 103, 102, 100), (92, 105, 104, 90), (105, 107, 106, 104), (93, 108, 109, 161), (108, 110, 111, 109), (110, 112, 113, 111), (130, 163, 160, 164, 138), (163, 117, 116, 162), (117, 119, 118, 116), (119, 121, 120, 118), (128, 122, 123, 129), (122, 124, 125, 123), (124, 126, 127, 125), (161, 128, 129, 160), (86, 130, 138, 139), (130, 133, 132, 163), (133, 135, 134, 132), (135, 137, 136, 134), (138, 164, 87, 140), (141, 143, 144, 142), (143, 145, 146, 144), (145, 147, 148, 146), (131, 164, 160, 151, 166, 152), (166, 155, 156, 153), (151, 154, 155, 166), (155, 158, 159, 156), (154, 157, 158, 155), (95, 161, 160, 115), (94, 162, 161, 95), (114, 163, 162, 94), (115, 160, 163, 114), (152, 166, 153, 167), (167, 153, 150, 165), (165, 150, 149, 87, 164, 131), (168, 130, 86, 169), (171, 141, 142, 170), (169, 86, 141, 171), (170, 142, 130, 168), (1, 54, 140, 87), (2, 3, 89, 88), (5, 7, 93, 91), (76, 6, 92, 162), (3, 10, 96, 89), (11, 5, 91, 97), (12, 13, 99, 98), (10, 12, 98, 96), (13, 11, 97, 99), (4, 15, 101, 90), (14, 2, 88, 100), (17, 16, 102, 103), (15, 17, 103, 101), (16, 14, 100, 102), (6, 19, 105, 92), (18, 4, 90, 104), (21, 20, 106, 107), (19, 21, 107, 105), (20, 18, 104, 106), (7, 22, 108, 93), (23, 75, 161, 109), (22, 24, 110, 108), (25, 23, 109, 111), (26, 27, 113, 112), (24, 26, 112, 110), (27, 25, 111, 113), (77, 31, 117, 163), (30, 76, 162, 116), (31, 33, 119, 117), (32, 30, 116, 118), (35, 34, 120, 121), (33, 35, 121, 119), (34, 32, 118, 120), (75, 42, 128, 161), (37, 43, 129, 123), (36, 38, 124, 122), (39, 37, 123, 125), (40, 41, 127, 126), (38, 40, 126, 124), (41, 39, 125, 127), (42, 36, 122, 128), (43, 74, 160, 129), (44, 47, 133, 130), (46, 77, 163, 132), (47, 49, 135, 133), (48, 46, 132, 134), (51, 50, 136, 137), (49, 51, 137, 135), (50, 48, 134, 136), (53, 0, 86, 139), (52, 53, 172, 173), (53, 139, 175, 172), (85, 83, 169, 171), (82, 84, 170, 168), (55, 57, 143, 141), (58, 56, 142, 144), (57, 59, 145, 143), (60, 58, 144, 146), (61, 62, 148, 147), (59, 61, 147, 145), (62, 60, 146, 148), (64, 63, 149, 150), (63, 1, 87, 149), (79, 81, 167, 165), (74, 65, 151, 160), (70, 67, 153, 156), (65, 68, 154, 151), (71, 72, 158, 157), (72, 73, 159, 158), (73, 70, 156, 159), (68, 71, 157, 154), (29, 9, 95, 115), (9, 8, 94, 95), (8, 28, 114, 94), (28, 29, 115, 114), (45, 79, 165, 131), (81, 66, 152, 167), (66, 45, 131, 152), (67, 64, 150, 153), (83, 82, 168, 169), (84, 85, 171, 170), (0, 55, 141, 86), (56, 44, 130, 142), (186, 185, 180, 183), (185, 184, 179, 180), (139, 138, 176, 175), (140, 54, 174, 177), (54, 52, 173, 174), (138, 140, 177, 176), (179, 178, 181, 182), (180, 179, 182, 183), (188, 187, 182, 181), (184, 189, 178, 179), (189, 188, 181, 178), (187, 186, 183, 182), (176, 177, 186, 187), (172, 175, 188, 189), (173, 172, 189, 184), (175, 176, 187, 188), (174, 173, 184, 185), (177, 174, 185, 186)])
me_003.polygons.foreach_set('use_smooth', [True] * 189)
_uv = me_003.uv_layers.new(name='UV贴图')
_uv.uv.foreach_set('vector', [0.0, 0.7528, 1.0, 0.7528, 1.0, 1.0, 0.0, 1.0, 0.0, 0.6104, 1.0, 0.6104, 1.0, 0.7528, 0.0, 0.7528, 0.0, 0.4981, 1.0, 0.4981, 1.0, 0.6104, 0.0, 0.6104, 1.0, 1.0, 1.0, 0.7528, 1.0, 0.7528, 1.0, 1.0, 1.0, 1.0, 1.0, 0.7528, 1.0, 0.7528, 1.0, 1.0, 0.0, 0.7528, 0.0, 1.0, 0.0, 1.0, 0.0, 0.7528, 0.0, 0.7528, 0.0, 1.0, 0.0, 1.0, 0.0, 0.7528, 0.0, 0.6104, 0.0, 0.7528, 0.0, 0.7528, 0.0, 0.6104, 0.0, 0.6104, 0.0, 0.7528, 0.0, 0.7528, 0.0, 0.6104, 1.0, 0.6104, 1.0, 0.4981, 1.0, 0.4981, 1.0, 0.6104, 1.0, 0.6104, 1.0, 0.4981, 1.0, 0.4981, 1.0, 0.6104, 1.0, 0.6104, 1.0, 0.4981, 1.0, 0.4981, 1.0, 0.6104, 0.01134, 0.2614, 0.5077, 0.2563, 1.0, 0.2563, 1.0, 0.373, 0.0, 0.373, 0.0, 0.373, 0.0, 0.4981, 0.0, 0.4981, 0.0, 0.373, 0.0, 0.373, 0.0, 0.4981, 0.0, 0.4981, 0.0, 0.373, 0.0, 0.373, 0.0, 0.4981, 0.0, 0.4981, 0.0, 0.373, 1.0, 0.4981, 1.0, 0.373, 1.0, 0.373, 1.0, 0.4981, 1.0, 0.4981, 1.0, 0.373, 1.0, 0.373, 1.0, 0.4981, 1.0, 0.4981, 1.0, 0.373, 1.0, 0.373, 1.0, 0.4981, 1.0, 0.4981, 1.0, 0.373, 1.0, 0.373, 1.0, 0.4981, 0.0, 0.0, 0.389, 0.0, 0.5077, 0.2563, 0.01134, 0.2614, 0.01134, 0.2614, 0.0, 0.373, 0.0, 0.373, 0.0, 0.2563, 0.0, 0.2563, 0.0, 0.373, 0.0, 0.373, 0.0, 0.2563, 0.0, 0.2563, 0.0, 0.373, 0.0, 0.373, 0.0, 0.2563, 0.5077, 0.2563, 0.389, 0.0, 1.0, 0.0, 1.0, 0.2563, 0.0, 0.0, 0.0, 0.2563, 0.0, 0.2563, 0.0, 0.0, 0.0, 0.0, 0.0, 0.2563, 0.0, 0.2563, 0.0, 0.0, 0.0, 0.0, 0.0, 0.2563, 0.0, 0.2563, 0.0, 0.0, 1.0, 0.2563, 1.0, 0.2563, 1.0, 0.2563, 1.0, 0.373, 1.0, 0.373, 1.0, 0.2563, 1.0, 0.2563, 1.0, 0.2563, 1.0, 0.2563, 1.0, 0.2563, 1.0, 0.373, 1.0, 0.2563, 1.0, 0.2563, 1.0, 0.373, 1.0, 0.2563, 1.0, 0.2563, 1.0, 0.2563, 1.0, 0.2563, 1.0, 0.373, 1.0, 0.2563, 1.0, 0.2563, 1.0, 0.373, 0.8698, 0.4675, 0.878, 0.4037, 1.0, 0.373, 1.0, 0.4981, 0.1225, 0.4665, 0.8698, 0.4675, 1.0, 0.4981, 0.0, 0.4981, 0.1145, 0.4046, 0.1225, 0.4665, 0.0, 0.4981, 0.0, 0.373, 0.878, 0.4037, 0.1145, 0.4046, 0.0, 0.373, 1.0, 0.373, 1.0, 0.2563, 1.0, 0.2563, 1.0, 0.2563, 1.0, 0.2563, 1.0, 0.2563, 1.0, 0.2563, 1.0, 0.2563, 1.0, 0.2563, 1.0, 0.2563, 1.0, 0.2563, 1.0, 0.2563, 1.0, 0.0, 1.0, 0.0, 1.0, 0.2563, 0.00973, 0.2446, 0.000594, 0.01637, 0.0, 0.0, 0.01134, 0.2614, 0.0001761, 0.0163, 0.0009479, 0.2405, 0.0, 0.2563, 0.0, 0.0, 0.000594, 0.01637, 0.0001761, 0.0163, 0.0, 0.0, 0.0, 0.0, 0.0009479, 0.2405, 0.00973, 0.2446, 0.01134, 0.2614, 0.0, 0.2563, 0.0, 0.7528, 0.0, 1.0, 1.0, 1.0, 1.0, 0.7528, 0.0, 0.6104, 0.0, 0.7528, 1.0, 0.7528, 1.0, 0.6104, 0.0, 0.4981, 0.0, 0.6104, 1.0, 0.6104, 1.0, 0.4981, 1.0, 1.0, 1.0, 1.0, 1.0, 0.7528, 1.0, 0.7528, 1.0, 1.0, 1.0, 1.0, 1.0, 0.7528, 1.0, 0.7528, 0.0, 0.7528, 0.0, 0.7528, 0.0, 1.0, 0.0, 1.0, 0.0, 0.7528, 0.0, 0.7528, 0.0, 1.0, 0.0, 1.0, 0.0, 0.6104, 0.0, 0.6104, 0.0, 0.7528, 0.0, 0.7528, 0.0, 0.6104, 0.0, 0.6104, 0.0, 0.7528, 0.0, 0.7528, 1.0, 0.6104, 1.0, 0.6104, 1.0, 0.4981, 1.0, 0.4981, 1.0, 0.6104, 1.0, 0.6104, 1.0, 0.4981, 1.0, 0.4981, 1.0, 0.6104, 1.0, 0.6104, 1.0, 0.4981, 1.0, 0.4981, 0.01134, 0.2614, 0.0, 0.373, 1.0, 0.373, 1.0, 0.2563, 0.5077, 0.2563, 0.0, 0.373, 0.0, 0.373, 0.0, 0.4981, 0.0, 0.4981, 0.0, 0.373, 0.0, 0.373, 0.0, 0.4981, 0.0, 0.4981, 0.0, 0.373, 0.0, 0.373, 0.0, 0.4981, 0.0, 0.4981, 1.0, 0.4981, 1.0, 0.4981, 1.0, 0.373, 1.0, 0.373, 1.0, 0.4981, 1.0, 0.4981, 1.0, 0.373, 1.0, 0.373, 1.0, 0.4981, 1.0, 0.4981, 1.0, 0.373, 1.0, 0.373, 1.0, 0.4981, 1.0, 0.4981, 1.0, 0.373, 1.0, 0.373, 0.0, 0.0, 0.01134, 0.2614, 0.5077, 0.2563, 0.389, 0.0, 0.01134, 0.2614, 0.0, 0.2563, 0.0, 0.373, 0.0, 0.373, 0.0, 0.2563, 0.0, 0.2563, 0.0, 0.373, 0.0, 0.373, 0.0, 0.2563, 0.0, 0.2563, 0.0, 0.373, 0.0, 0.373, 0.5077, 0.2563, 1.0, 0.2563, 1.0, 0.0, 0.389, 0.0, 0.0, 0.0, 0.0, 0.0, 0.0, 0.2563, 0.0, 0.2563, 0.0, 0.0, 0.0, 0.0, 0.0, 0.2563, 0.0, 0.2563, 0.0, 0.0, 0.0, 0.0, 0.0, 0.2563, 0.0, 0.2563, 1.0, 0.2563, 1.0, 0.2563, 1.0, 0.373, 1.0, 0.373, 1.0, 0.2563, 1.0, 0.2563, 1.0, 0.2563, 1.0, 0.2563, 1.0, 0.2563, 1.0, 0.2563, 1.0, 0.373, 1.0, 0.373, 1.0, 0.2563, 1.0, 0.2563, 1.0, 0.2563, 1.0, 0.2563, 1.0, 0.2563, 1.0, 0.2563, 1.0, 0.373, 1.0, 0.373, 1.0, 0.2563, 1.0, 0.2563, 0.8698, 0.4675, 1.0, 0.4981, 1.0, 0.373, 0.878, 0.4037, 0.1225, 0.4665, 0.0, 0.4981, 1.0, 0.4981, 0.8698, 0.4675, 0.1145, 0.4046, 0.0, 0.373, 0.0, 0.4981, 0.1225, 0.4665, 0.878, 0.4037, 1.0, 0.373, 0.0, 0.373, 0.1145, 0.4046, 1.0, 0.2563, 1.0, 0.2563, 1.0, 0.2563, 1.0, 0.2563, 1.0, 0.2563, 1.0, 0.2563, 1.0, 0.2563, 1.0, 0.2563, 1.0, 0.2563, 1.0, 0.2563, 1.0, 0.0, 1.0, 0.0, 1.0, 0.2563, 1.0, 0.2563, 0.00973, 0.2446, 0.01134, 0.2614, 0.0, 0.0, 0.000594, 0.01637, 0.0001761, 0.0163, 0.0, 0.0, 0.0, 0.2563, 0.0009479, 0.2405, 0.000594, 0.01637, 0.0, 0.0, 0.0, 0.0, 0.0001761, 0.0163, 0.0009479, 0.2405, 0.0, 0.2563, 0.01134, 0.2614, 0.00973, 0.2446, 1.0, 0.0, 0.389, 0.0, 0.389, 0.0, 1.0, 0.0, 0.0, 1.0, 1.0, 1.0, 1.0, 1.0, 0.0, 1.0, 1.0, 0.7528, 1.0, 0.6104, 1.0, 0.6104, 1.0, 0.7528, 0.0, 0.4981, 0.0, 0.6104, 0.0, 0.6104, 0.0, 0.4981, 1.0, 1.0, 1.0, 1.0, 1.0, 1.0, 1.0, 1.0, 1.0, 0.7528, 1.0, 0.7528, 1.0, 0.7528, 1.0, 0.7528, 1.0, 1.0, 1.0, 0.7528, 1.0, 0.7528, 1.0, 1.0, 1.0, 1.0, 1.0, 1.0, 1.0, 1.0, 1.0, 1.0, 1.0, 0.7528, 1.0, 0.7528, 1.0, 0.7528, 1.0, 0.7528, 0.0, 0.7528, 0.0, 0.7528, 0.0, 0.7528, 0.0, 0.7528, 0.0, 1.0, 0.0, 1.0, 0.0, 1.0, 0.0, 1.0, 0.0, 0.7528, 0.0, 1.0, 0.0, 1.0, 0.0, 0.7528, 0.0, 0.7528, 0.0, 0.7528, 0.0, 0.7528, 0.0, 0.7528, 0.0, 1.0, 0.0, 1.0, 0.0, 1.0, 0.0, 1.0, 0.0, 0.6104, 0.0, 0.6104, 0.0, 0.6104, 0.0, 0.6104, 0.0, 0.7528, 0.0, 0.7528, 0.0, 0.7528, 0.0, 0.7528, 0.0, 0.6104, 0.0, 0.7528, 0.0, 0.7528, 0.0, 0.6104, 0.0, 0.6104, 0.0, 0.6104, 0.0, 0.6104, 0.0, 0.6104, 0.0, 0.7528, 0.0, 0.7528, 0.0, 0.7528, 0.0, 0.7528, 1.0, 0.6104, 1.0, 0.6104, 1.0, 0.6104, 1.0, 0.6104, 1.0, 0.4981, 1.0, 0.4981, 1.0, 0.4981, 1.0, 0.4981, 1.0, 0.6104, 1.0, 0.6104, 1.0, 0.6104, 1.0, 0.6104, 1.0, 0.4981, 1.0, 0.4981, 1.0, 0.4981, 1.0, 0.4981, 1.0, 0.6104, 1.0, 0.4981, 1.0, 0.4981, 1.0, 0.6104, 1.0, 0.6104, 1.0, 0.6104, 1.0, 0.6104, 1.0, 0.6104, 1.0, 0.4981, 1.0, 0.4981, 1.0, 0.4981, 1.0, 0.4981, 0.0, 0.373, 0.0, 0.373, 0.0, 0.373, 0.0, 0.373, 0.0, 0.4981, 0.0, 0.4981, 0.0, 0.4981, 0.0, 0.4981, 0.0, 0.373, 0.0, 0.373, 0.0, 0.373, 0.0, 0.373, 0.0, 0.4981, 0.0, 0.4981, 0.0, 0.4981, 0.0, 0.4981, 0.0, 0.373, 0.0, 0.4981, 0.0, 0.4981, 0.0, 0.373, 0.0, 0.373, 0.0, 0.373, 0.0, 0.373, 0.0, 0.373, 0.0, 0.4981, 0.0, 0.4981, 0.0, 0.4981, 0.0, 0.4981, 1.0, 0.4981, 1.0, 0.4981, 1.0, 0.4981, 1.0, 0.4981, 1.0, 0.373, 1.0, 0.373, 1.0, 0.373, 1.0, 0.373, 1.0, 0.4981, 1.0, 0.4981, 1.0, 0.4981, 1.0, 0.4981, 1.0, 0.373, 1.0, 0.373, 1.0, 0.373, 1.0, 0.373, 1.0, 0.4981, 1.0, 0.373, 1.0, 0.373, 1.0, 0.4981, 1.0, 0.4981, 1.0, 0.4981, 1.0, 0.4981, 1.0, 0.4981, 1.0, 0.373, 1.0, 0.373, 1.0, 0.373, 1.0, 0.373, 1.0, 0.4981, 1.0, 0.4981, 1.0, 0.4981, 1.0, 0.4981, 1.0, 0.373, 1.0, 0.373, 1.0, 0.373, 1.0, 0.373, 0.01134, 0.2614, 0.0, 0.2563, 0.0, 0.2563, 0.01134, 0.2614, 0.0, 0.373, 0.0, 0.373, 0.0, 0.373, 0.0, 0.373, 0.0, 0.2563, 0.0, 0.2563, 0.0, 0.2563, 0.0, 0.2563, 0.0, 0.373, 0.0, 0.373, 0.0, 0.373, 0.0, 0.373, 0.0, 0.2563, 0.0, 0.373, 0.0, 0.373, 0.0, 0.2563, 0.0, 0.2563, 0.0, 0.2563, 0.0, 0.2563, 0.0, 0.2563, 0.0, 0.373, 0.0, 0.373, 0.0, 0.373, 0.0, 0.373, 0.389, 0.0, 0.0, 0.0, 0.0, 0.0, 0.389, 0.0, 0.5077, 0.2563, 0.389, 0.0, 0.389, 0.0, 0.5077, 0.2563, 0.389, 0.0, 0.389, 0.0, 0.389, 0.0, 0.389, 0.0, 0.0001761, 0.0163, 0.000594, 0.01637, 0.000594, 0.01637, 0.0001761, 0.0163, 0.00973, 0.2446, 0.0009479, 0.2405, 0.0009479, 0.2405, 0.00973, 0.2446, 0.0, 0.0, 0.0, 0.0, 0.0, 0.0, 0.0, 0.0, 0.0, 0.2563, 0.0, 0.2563, 0.0, 0.2563, 0.0, 0.2563, 0.0, 0.0, 0.0, 0.0, 0.0, 0.0, 0.0, 0.0, 0.0, 0.2563, 0.0, 0.2563, 0.0, 0.2563, 0.0, 0.2563, 0.0, 0.0, 0.0, 0.2563, 0.0, 0.2563, 0.0, 0.0, 0.0, 0.0, 0.0, 0.0, 0.0, 0.0, 0.0, 0.0, 0.0, 0.2563, 0.0, 0.2563, 0.0, 0.2563, 0.0, 0.2563, 1.0, 0.2563, 1.0, 0.0, 1.0, 0.0, 1.0, 0.2563, 1.0, 0.0, 1.0, 0.0, 1.0, 0.0, 1.0, 0.0, 1.0, 0.2563, 1.0, 0.2563, 1.0, 0.2563, 1.0, 0.2563, 1.0, 0.373, 1.0, 0.373, 1.0, 0.373, 1.0, 0.373, 1.0, 0.2563, 1.0, 0.2563, 1.0, 0.2563, 1.0, 0.2563, 1.0, 0.373, 1.0, 0.373, 1.0, 0.373, 1.0, 0.373, 1.0, 0.373, 1.0, 0.2563, 1.0, 0.2563, 1.0, 0.373, 1.0, 0.2563, 1.0, 0.2563, 1.0, 0.2563, 1.0, 0.2563, 1.0, 0.2563, 1.0, 0.2563, 1.0, 0.2563, 1.0, 0.2563, 1.0, 0.373, 1.0, 0.373, 1.0, 0.373, 1.0, 0.373, 0.878, 0.4037, 0.8698, 0.4675, 0.8698, 0.4675, 0.878, 0.4037, 0.8698, 0.4675, 0.1225, 0.4665, 0.1225, 0.4665, 0.8698, 0.4675, 0.1225, 0.4665, 0.1145, 0.4046, 0.1145, 0.4046, 0.1225, 0.4665, 0.1145, 0.4046, 0.878, 0.4037, 0.878, 0.4037, 0.1145, 0.4046, 1.0, 0.2563, 1.0, 0.2563, 1.0, 0.2563, 1.0, 0.2563, 1.0, 0.2563, 1.0, 0.2563, 1.0, 0.2563, 1.0, 0.2563, 1.0, 0.2563, 1.0, 0.2563, 1.0, 0.2563, 1.0, 0.2563, 1.0, 0.2563, 1.0, 0.2563, 1.0, 0.2563, 1.0, 0.2563, 0.000594, 0.01637, 0.00973, 0.2446, 0.00973, 0.2446, 0.000594, 0.01637, 0.0009479, 0.2405, 0.0001761, 0.0163, 0.0001761, 0.0163, 0.0009479, 0.2405, 0.0, 0.0, 0.0, 0.0, 0.0, 0.0, 0.0, 0.0, 0.0, 0.2563, 0.01134, 0.2614, 0.01134, 0.2614, 0.0, 0.2563, 0.389, 0.0, 0.389, 0.0, 0.389, 0.0, 0.389, 0.0, 0.389, 0.0, 0.5077, 0.2563, 0.5077, 0.2563, 0.389, 0.0, 0.389, 0.0, 0.5077, 0.2563, 0.5077, 0.2563, 0.389, 0.0, 0.389, 0.0, 0.389, 0.0, 0.389, 0.0, 0.389, 0.0, 0.389, 0.0, 0.5077, 0.2563, 0.5077, 0.2563, 0.389, 0.0, 0.5077, 0.2563, 0.389, 0.0, 0.389, 0.0, 0.5077, 0.2563, 0.5077, 0.2563, 0.389, 0.0, 0.389, 0.0, 0.5077, 0.2563, 0.389, 0.0, 0.5077, 0.2563, 0.5077, 0.2563, 0.389, 0.0, 0.389, 0.0, 0.5077, 0.2563, 0.5077, 0.2563, 0.389, 0.0, 0.5077, 0.2563, 0.389, 0.0, 0.389, 0.0, 0.5077, 0.2563, 0.389, 0.0, 0.389, 0.0, 0.389, 0.0, 0.389, 0.0, 0.5077, 0.2563, 0.389, 0.0, 0.389, 0.0, 0.5077, 0.2563, 0.5077, 0.2563, 0.389, 0.0, 0.389, 0.0, 0.5077, 0.2563, 0.389, 0.0, 0.389, 0.0, 0.389, 0.0, 0.389, 0.0, 0.5077, 0.2563, 0.389, 0.0, 0.389, 0.0, 0.5077, 0.2563, 0.389, 0.0, 0.5077, 0.2563, 0.5077, 0.2563, 0.389, 0.0, 0.389, 0.0, 0.5077, 0.2563, 0.5077, 0.2563, 0.389, 0.0, 0.389, 0.0, 0.389, 0.0, 0.389, 0.0, 0.389, 0.0])
me_003.update()
me_004 = bpy.data.meshes.new('平面.004')
me_004.from_pydata([(-0.8926, -0.06825, 5.907), (0.2706, -0.06825, 5.73), (-0.01378, -0.06825, 14.21), (0.622, -0.06825, 13.9), (-0.9622, -0.06825, 11.77), (0.5944, -0.06825, 11.23), (-1.018, -0.06825, 10.44), (0.5942, -0.06825, 10.87), (0.2139, -0.06825, 9.686), (0.6652, -0.06825, 9.656), (1.249, -0.06825, 13.68), (1.249, -0.06825, 12.12), (1.712, -0.06825, 13.27), (1.719, -0.06825, 12.89), (-1.022, -0.06825, 13.81), (-1.431, -0.06825, 12.75), (-1.489, -0.06825, 13.54), (-1.593, -0.06825, 13.29), (-1.567, -0.06825, 12.51), (-2.152, -0.06825, 11.35), (-1.897, -0.06825, 13.48), (-2.668, -0.06825, 12.46), (1.124, -0.06825, 11.33), (1.569, -0.06825, 10.3), (1.687, -0.06825, 12.13), (2.353, -0.06825, 11.15), (1.832, -0.06825, 13.16), (2.765, -0.06825, 12.07), (0.2609, -0.06825, 9.141), (0.7104, -0.06825, 9.14), (-2.106, -0.06825, 10.94), (-2.756, -0.06825, 9.913), (-2.467, -0.06825, 11.53), (-3.537, -0.06825, 10.78), (-2.784, -0.06825, 12.38), (-3.411, -0.06825, 11.51), (1.885, -0.06825, 10.23), (2.74, -0.06825, 9.284), (2.456, -0.06825, 10.74), (3.565, -0.06825, 10.07), (2.841, -0.06825, 11.81), (3.475, -0.06825, 11.0), (1.424, -0.06825, 10.01), (1.506, -0.06825, 8.73), (-1.116, -0.06825, 8.088), (0.9367, -0.06825, 7.301), (-2.051, -0.06825, 9.299), (-2.239, -0.06825, 8.474), (-2.945, -0.06825, 9.586), (-3.139, -0.06825, 8.686), (-3.684, -0.06825, 10.01), (-3.643, -0.06825, 9.098), (0.03363, -0.06825, 7.767), (-0.3271, -0.06825, 6.338), (-0.05075, -0.06825, 6.339), (-2.727, -0.06825, 6.241), (-2.38, -0.06825, 8.292), (-3.372, -0.06825, 6.82), (-3.169, -0.06825, 8.314), (-3.845, -0.06825, 7.42), (-3.745, -0.06825, 8.556), (-4.102, -0.06825, 8.278), (-3.865, -0.06825, 8.857), (1.268, -0.06825, 5.215), (1.649, -0.06825, 5.809), (1.619, -0.06825, 8.555), (1.711, -0.06825, 7.851), (2.681, -0.06825, 6.434), (3.084, -0.06825, 9.277), (3.1, -0.06825, 8.339), (3.348, -0.06825, 7.287), (3.62, -0.06825, 9.971), (3.87, -0.06825, 8.999), (3.588, -0.06825, 8.03), (1.268, -0.06825, 8.603), (0.9637, -0.06825, 9.787), (-1.075, -0.06825, 10.14), (-1.22, -0.06825, 9.087), (0.7074, -0.06825, 7.706), (1.673, -0.06825, 6.894), (2.337, -0.06825, 7.899), (2.294, -0.06825, 7.472), (-1.02, -0.06825, 7.634), (-1.179, -0.06825, 7.176), (-1.732, -0.06825, 7.439), (-1.74, -0.06825, 6.996), (-0.8926, 0.1018, 5.907), (0.2706, 0.1018, 5.73), (-0.01378, 0.1018, 14.21), (0.622, 0.1018, 13.9), (-0.9622, 0.1018, 11.77), (0.5944, 0.1018, 11.23), (-1.018, 0.1018, 10.44), (0.5942, 0.1018, 10.87), (0.2139, 0.1018, 9.686), (0.6652, 0.1018, 9.656), (1.249, 0.1018, 13.68), (1.249, 0.1018, 12.12), (1.712, 0.1018, 13.27), (1.719, 0.1018, 12.89), (-1.022, 0.1018, 13.81), (-1.431, 0.1018, 12.75), (-1.489, 0.1018, 13.54), (-1.593, 0.1018, 13.29), (-1.567, 0.1018, 12.51), (-2.152, 0.1018, 11.35), (-1.897, 0.1018, 13.48), (-2.668, 0.1018, 12.46), (1.124, 0.1018, 11.33), (1.569, 0.1018, 10.3), (1.687, 0.1018, 12.13), (2.353, 0.1018, 11.15), (1.832, 0.1018, 13.16), (2.765, 0.1018, 12.07), (0.2609, 0.1018, 9.141), (0.7104, 0.1018, 9.14), (-2.106, 0.1018, 10.94), (-2.756, 0.1018, 9.913), (-2.467, 0.1018, 11.53), (-3.537, 0.1018, 10.78), (-2.784, 0.1018, 12.38), (-3.411, 0.1018, 11.51), (1.885, 0.1018, 10.23), (2.74, 0.1018, 9.284), (2.456, 0.1018, 10.74), (3.565, 0.1018, 10.07), (2.841, 0.1018, 11.81), (3.475, 0.1018, 11.0), (1.424, 0.1018, 10.01), (1.506, 0.1018, 8.73), (-1.116, 0.1018, 8.088), (0.9367, 0.1018, 7.301), (-2.051, 0.1018, 9.299), (-2.239, 0.1018, 8.474), (-2.945, 0.1018, 9.586), (-3.139, 0.1018, 8.686), (-3.684, 0.1018, 10.01), (-3.643, 0.1018, 9.098), (0.03363, 0.1018, 7.767), (-0.3271, 0.1018, 6.338), (-0.05075, 0.1018, 6.339), (-2.727, 0.1018, 6.241), (-2.38, 0.1018, 8.292), (-3.372, 0.1018, 6.82), (-3.169, 0.1018, 8.314), (-3.845, 0.1018, 7.42), (-3.745, 0.1018, 8.556), (-4.102, 0.1018, 8.278), (-3.865, 0.1018, 8.857), (1.268, 0.1018, 5.215), (1.649, 0.1018, 5.809), (1.619, 0.1018, 8.555), (1.711, 0.1018, 7.851), (2.681, 0.1018, 6.434), (3.084, 0.1018, 9.277), (3.1, 0.1018, 8.339), (3.348, 0.1018, 7.287), (3.62, 0.1018, 9.971), (3.87, 0.1018, 8.999), (3.588, 0.1018, 8.03), (1.268, 0.1018, 8.603), (0.9637, 0.1018, 9.787), (-1.075, 0.1018, 10.14), (-1.22, 0.1018, 9.087), (0.7074, 0.1018, 7.706), (1.673, 0.1018, 6.894), (2.337, 0.1018, 7.899), (2.294, 0.1018, 7.472), (-1.02, 0.1018, 7.634), (-1.179, 0.1018, 7.176), (-1.732, 0.1018, 7.439), (-1.74, 0.1018, 6.996), (-0.1322, -0.06825, 3.349), (-0.009126, -0.06825, 3.349), (0.1441, -0.06825, 3.349), (-0.1322, 0.1018, 3.349), (-0.009126, 0.1018, 3.349), (0.1441, 0.1018, 3.349), (-0.1549, -0.15, -0.01375), (-0.01083, -0.15, -0.01375), (0.1685, -0.15, -0.01375), (-0.1549, 0.1835, -0.01375), (-0.01083, 0.1835, -0.01375), (0.1685, 0.1835, -0.01375), (-0.009969, -0.1377, 0.1347), (0.1561, -0.1377, 0.1347), (0.1561, 0.1712, 0.1347), (-0.009969, 0.1712, 0.1347), (-0.1434, 0.1712, 0.1347), (-0.1434, -0.1377, 0.1347)], [], [(4, 5, 3, 2), (6, 7, 5, 4), (76, 75, 7, 6), (3, 5, 11, 10), (10, 11, 13, 12), (4, 2, 14, 15), (15, 14, 16, 17), (6, 4, 18, 19), (19, 18, 20, 21), (7, 75, 23, 22), (22, 23, 25, 24), (24, 25, 27, 26), (44, 52, 78, 74, 77), (77, 76, 30, 31), (31, 30, 32, 33), (33, 32, 34, 35), (42, 43, 37, 36), (36, 37, 39, 38), (38, 39, 41, 40), (75, 74, 43, 42), (0, 53, 52, 44), (44, 77, 46, 47), (47, 46, 48, 49), (49, 48, 50, 51), (52, 54, 1, 78), (55, 56, 58, 57), (57, 58, 60, 59), (59, 60, 62, 61), (45, 66, 80, 65, 74, 78), (80, 67, 70, 69), (65, 80, 69, 68), (69, 70, 73, 72), (68, 69, 72, 71), (9, 29, 74, 75), (8, 9, 75, 76), (28, 8, 76, 77), (29, 28, 77, 74), (66, 81, 67, 80), (81, 79, 64, 67), (79, 45, 78, 1, 63, 64), (82, 83, 0, 44), (85, 84, 56, 55), (83, 85, 55, 0), (84, 82, 44, 56), (90, 88, 89, 91), (92, 90, 91, 93), (162, 92, 93, 161), (89, 96, 97, 91), (96, 98, 99, 97), (90, 101, 100, 88), (101, 103, 102, 100), (92, 105, 104, 90), (105, 107, 106, 104), (93, 108, 109, 161), (108, 110, 111, 109), (110, 112, 113, 111), (130, 163, 160, 164, 138), (163, 117, 116, 162), (117, 119, 118, 116), (119, 121, 120, 118), (128, 122, 123, 129), (122, 124, 125, 123), (124, 126, 127, 125), (161, 128, 129, 160), (86, 130, 138, 139), (130, 133, 132, 163), (133, 135, 134, 132), (135, 137, 136, 134), (138, 164, 87, 140), (141, 143, 144, 142), (143, 145, 146, 144), (145, 147, 148, 146), (131, 164, 160, 151, 166, 152), (166, 155, 156, 153), (151, 154, 155, 166), (155, 158, 159, 156), (154, 157, 158, 155), (95, 161, 160, 115), (94, 162, 161, 95), (114, 163, 162, 94), (115, 160, 163, 114), (152, 166, 153, 167), (167, 153, 150, 165), (165, 150, 149, 87, 164, 131), (168, 130, 86, 169), (171, 141, 142, 170), (169, 86, 141, 171), (170, 142, 130, 168), (1, 54, 140, 87), (2, 3, 89, 88), (5, 7, 93, 91), (76, 6, 92, 162), (3, 10, 96, 89), (11, 5, 91, 97), (12, 13, 99, 98), (10, 12, 98, 96), (13, 11, 97, 99), (4, 15, 101, 90), (14, 2, 88, 100), (17, 16, 102, 103), (15, 17, 103, 101), (16, 14, 100, 102), (6, 19, 105, 92), (18, 4, 90, 104), (21, 20, 106, 107), (19, 21, 107, 105), (20, 18, 104, 106), (7, 22, 108, 93), (23, 75, 161, 109), (22, 24, 110, 108), (25, 23, 109, 111), (26, 27, 113, 112), (24, 26, 112, 110), (27, 25, 111, 113), (77, 31, 117, 163), (30, 76, 162, 116), (31, 33, 119, 117), (32, 30, 116, 118), (35, 34, 120, 121), (33, 35, 121, 119), (34, 32, 118, 120), (75, 42, 128, 161), (37, 43, 129, 123), (36, 38, 124, 122), (39, 37, 123, 125), (40, 41, 127, 126), (38, 40, 126, 124), (41, 39, 125, 127), (42, 36, 122, 128), (43, 74, 160, 129), (44, 47, 133, 130), (46, 77, 163, 132), (47, 49, 135, 133), (48, 46, 132, 134), (51, 50, 136, 137), (49, 51, 137, 135), (50, 48, 134, 136), (53, 0, 86, 139), (52, 53, 172, 173), (53, 139, 175, 172), (85, 83, 169, 171), (82, 84, 170, 168), (55, 57, 143, 141), (58, 56, 142, 144), (57, 59, 145, 143), (60, 58, 144, 146), (61, 62, 148, 147), (59, 61, 147, 145), (62, 60, 146, 148), (64, 63, 149, 150), (63, 1, 87, 149), (79, 81, 167, 165), (74, 65, 151, 160), (70, 67, 153, 156), (65, 68, 154, 151), (71, 72, 158, 157), (72, 73, 159, 158), (73, 70, 156, 159), (68, 71, 157, 154), (29, 9, 95, 115), (9, 8, 94, 95), (8, 28, 114, 94), (28, 29, 115, 114), (45, 79, 165, 131), (81, 66, 152, 167), (66, 45, 131, 152), (67, 64, 150, 153), (83, 82, 168, 169), (84, 85, 171, 170), (0, 55, 141, 86), (56, 44, 130, 142), (186, 185, 180, 183), (185, 184, 179, 180), (139, 138, 176, 175), (140, 54, 174, 177), (54, 52, 173, 174), (138, 140, 177, 176), (179, 178, 181, 182), (180, 179, 182, 183), (188, 187, 182, 181), (184, 189, 178, 179), (189, 188, 181, 178), (187, 186, 183, 182), (176, 177, 186, 187), (172, 175, 188, 189), (173, 172, 189, 184), (175, 176, 187, 188), (174, 173, 184, 185), (177, 174, 185, 186)])
me_004.polygons.foreach_set('use_smooth', [True] * 189)
_uv = me_004.uv_layers.new(name='UV贴图')
_uv.uv.foreach_set('vector', [0.0, 0.7528, 1.0, 0.7528, 1.0, 1.0, 0.0, 1.0, 0.0, 0.6104, 1.0, 0.6104, 1.0, 0.7528, 0.0, 0.7528, 0.0, 0.4981, 1.0, 0.4981, 1.0, 0.6104, 0.0, 0.6104, 1.0, 1.0, 1.0, 0.7528, 1.0, 0.7528, 1.0, 1.0, 1.0, 1.0, 1.0, 0.7528, 1.0, 0.7528, 1.0, 1.0, 0.0, 0.7528, 0.0, 1.0, 0.0, 1.0, 0.0, 0.7528, 0.0, 0.7528, 0.0, 1.0, 0.0, 1.0, 0.0, 0.7528, 0.0, 0.6104, 0.0, 0.7528, 0.0, 0.7528, 0.0, 0.6104, 0.0, 0.6104, 0.0, 0.7528, 0.0, 0.7528, 0.0, 0.6104, 1.0, 0.6104, 1.0, 0.4981, 1.0, 0.4981, 1.0, 0.6104, 1.0, 0.6104, 1.0, 0.4981, 1.0, 0.4981, 1.0, 0.6104, 1.0, 0.6104, 1.0, 0.4981, 1.0, 0.4981, 1.0, 0.6104, 0.01134, 0.2614, 0.5077, 0.2563, 1.0, 0.2563, 1.0, 0.373, 0.0, 0.373, 0.0, 0.373, 0.0, 0.4981, 0.0, 0.4981, 0.0, 0.373, 0.0, 0.373, 0.0, 0.4981, 0.0, 0.4981, 0.0, 0.373, 0.0, 0.373, 0.0, 0.4981, 0.0, 0.4981, 0.0, 0.373, 1.0, 0.4981, 1.0, 0.373, 1.0, 0.373, 1.0, 0.4981, 1.0, 0.4981, 1.0, 0.373, 1.0, 0.373, 1.0, 0.4981, 1.0, 0.4981, 1.0, 0.373, 1.0, 0.373, 1.0, 0.4981, 1.0, 0.4981, 1.0, 0.373, 1.0, 0.373, 1.0, 0.4981, 0.0, 0.0, 0.389, 0.0, 0.5077, 0.2563, 0.01134, 0.2614, 0.01134, 0.2614, 0.0, 0.373, 0.0, 0.373, 0.0, 0.2563, 0.0, 0.2563, 0.0, 0.373, 0.0, 0.373, 0.0, 0.2563, 0.0, 0.2563, 0.0, 0.373, 0.0, 0.373, 0.0, 0.2563, 0.5077, 0.2563, 0.389, 0.0, 1.0, 0.0, 1.0, 0.2563, 0.0, 0.0, 0.0, 0.2563, 0.0, 0.2563, 0.0, 0.0, 0.0, 0.0, 0.0, 0.2563, 0.0, 0.2563, 0.0, 0.0, 0.0, 0.0, 0.0, 0.2563, 0.0, 0.2563, 0.0, 0.0, 1.0, 0.2563, 1.0, 0.2563, 1.0, 0.2563, 1.0, 0.373, 1.0, 0.373, 1.0, 0.2563, 1.0, 0.2563, 1.0, 0.2563, 1.0, 0.2563, 1.0, 0.2563, 1.0, 0.373, 1.0, 0.2563, 1.0, 0.2563, 1.0, 0.373, 1.0, 0.2563, 1.0, 0.2563, 1.0, 0.2563, 1.0, 0.2563, 1.0, 0.373, 1.0, 0.2563, 1.0, 0.2563, 1.0, 0.373, 0.8698, 0.4675, 0.878, 0.4037, 1.0, 0.373, 1.0, 0.4981, 0.1225, 0.4665, 0.8698, 0.4675, 1.0, 0.4981, 0.0, 0.4981, 0.1145, 0.4046, 0.1225, 0.4665, 0.0, 0.4981, 0.0, 0.373, 0.878, 0.4037, 0.1145, 0.4046, 0.0, 0.373, 1.0, 0.373, 1.0, 0.2563, 1.0, 0.2563, 1.0, 0.2563, 1.0, 0.2563, 1.0, 0.2563, 1.0, 0.2563, 1.0, 0.2563, 1.0, 0.2563, 1.0, 0.2563, 1.0, 0.2563, 1.0, 0.2563, 1.0, 0.0, 1.0, 0.0, 1.0, 0.2563, 0.00973, 0.2446, 0.000594, 0.01637, 0.0, 0.0, 0.01134, 0.2614, 0.0001761, 0.0163, 0.0009479, 0.2405, 0.0, 0.2563, 0.0, 0.0, 0.000594, 0.01637, 0.0001761, 0.0163, 0.0, 0.0, 0.0, 0.0, 0.0009479, 0.2405, 0.00973, 0.2446, 0.01134, 0.2614, 0.0, 0.2563, 0.0, 0.7528, 0.0, 1.0, 1.0, 1.0, 1.0, 0.7528, 0.0, 0.6104, 0.0, 0.7528, 1.0, 0.7528, 1.0, 0.6104, 0.0, 0.4981, 0.0, 0.6104, 1.0, 0.6104, 1.0, 0.4981, 1.0, 1.0, 1.0, 1.0, 1.0, 0.7528, 1.0, 0.7528, 1.0, 1.0, 1.0, 1.0, 1.0, 0.7528, 1.0, 0.7528, 0.0, 0.7528, 0.0, 0.7528, 0.0, 1.0, 0.0, 1.0, 0.0, 0.7528, 0.0, 0.7528, 0.0, 1.0, 0.0, 1.0, 0.0, 0.6104, 0.0, 0.6104, 0.0, 0.7528, 0.0, 0.7528, 0.0, 0.6104, 0.0, 0.6104, 0.0, 0.7528, 0.0, 0.7528, 1.0, 0.6104, 1.0, 0.6104, 1.0, 0.4981, 1.0, 0.4981, 1.0, 0.6104, 1.0, 0.6104, 1.0, 0.4981, 1.0, 0.4981, 1.0, 0.6104, 1.0, 0.6104, 1.0, 0.4981, 1.0, 0.4981, 0.01134, 0.2614, 0.0, 0.373, 1.0, 0.373, 1.0, 0.2563, 0.5077, 0.2563, 0.0, 0.373, 0.0, 0.373, 0.0, 0.4981, 0.0, 0.4981, 0.0, 0.373, 0.0, 0.373, 0.0, 0.4981, 0.0, 0.4981, 0.0, 0.373, 0.0, 0.373, 0.0, 0.4981, 0.0, 0.4981, 1.0, 0.4981, 1.0, 0.4981, 1.0, 0.373, 1.0, 0.373, 1.0, 0.4981, 1.0, 0.4981, 1.0, 0.373, 1.0, 0.373, 1.0, 0.4981, 1.0, 0.4981, 1.0, 0.373, 1.0, 0.373, 1.0, 0.4981, 1.0, 0.4981, 1.0, 0.373, 1.0, 0.373, 0.0, 0.0, 0.01134, 0.2614, 0.5077, 0.2563, 0.389, 0.0, 0.01134, 0.2614, 0.0, 0.2563, 0.0, 0.373, 0.0, 0.373, 0.0, 0.2563, 0.0, 0.2563, 0.0, 0.373, 0.0, 0.373, 0.0, 0.2563, 0.0, 0.2563, 0.0, 0.373, 0.0, 0.373, 0.5077, 0.2563, 1.0, 0.2563, 1.0, 0.0, 0.389, 0.0, 0.0, 0.0, 0.0, 0.0, 0.0, 0.2563, 0.0, 0.2563, 0.0, 0.0, 0.0, 0.0, 0.0, 0.2563, 0.0, 0.2563, 0.0, 0.0, 0.0, 0.0, 0.0, 0.2563, 0.0, 0.2563, 1.0, 0.2563, 1.0, 0.2563, 1.0, 0.373, 1.0, 0.373, 1.0, 0.2563, 1.0, 0.2563, 1.0, 0.2563, 1.0, 0.2563, 1.0, 0.2563, 1.0, 0.2563, 1.0, 0.373, 1.0, 0.373, 1.0, 0.2563, 1.0, 0.2563, 1.0, 0.2563, 1.0, 0.2563, 1.0, 0.2563, 1.0, 0.2563, 1.0, 0.373, 1.0, 0.373, 1.0, 0.2563, 1.0, 0.2563, 0.8698, 0.4675, 1.0, 0.4981, 1.0, 0.373, 0.878, 0.4037, 0.1225, 0.4665, 0.0, 0.4981, 1.0, 0.4981, 0.8698, 0.4675, 0.1145, 0.4046, 0.0, 0.373, 0.0, 0.4981, 0.1225, 0.4665, 0.878, 0.4037, 1.0, 0.373, 0.0, 0.373, 0.1145, 0.4046, 1.0, 0.2563, 1.0, 0.2563, 1.0, 0.2563, 1.0, 0.2563, 1.0, 0.2563, 1.0, 0.2563, 1.0, 0.2563, 1.0, 0.2563, 1.0, 0.2563, 1.0, 0.2563, 1.0, 0.0, 1.0, 0.0, 1.0, 0.2563, 1.0, 0.2563, 0.00973, 0.2446, 0.01134, 0.2614, 0.0, 0.0, 0.000594, 0.01637, 0.0001761, 0.0163, 0.0, 0.0, 0.0, 0.2563, 0.0009479, 0.2405, 0.000594, 0.01637, 0.0, 0.0, 0.0, 0.0, 0.0001761, 0.0163, 0.0009479, 0.2405, 0.0, 0.2563, 0.01134, 0.2614, 0.00973, 0.2446, 1.0, 0.0, 0.389, 0.0, 0.389, 0.0, 1.0, 0.0, 0.0, 1.0, 1.0, 1.0, 1.0, 1.0, 0.0, 1.0, 1.0, 0.7528, 1.0, 0.6104, 1.0, 0.6104, 1.0, 0.7528, 0.0, 0.4981, 0.0, 0.6104, 0.0, 0.6104, 0.0, 0.4981, 1.0, 1.0, 1.0, 1.0, 1.0, 1.0, 1.0, 1.0, 1.0, 0.7528, 1.0, 0.7528, 1.0, 0.7528, 1.0, 0.7528, 1.0, 1.0, 1.0, 0.7528, 1.0, 0.7528, 1.0, 1.0, 1.0, 1.0, 1.0, 1.0, 1.0, 1.0, 1.0, 1.0, 1.0, 0.7528, 1.0, 0.7528, 1.0, 0.7528, 1.0, 0.7528, 0.0, 0.7528, 0.0, 0.7528, 0.0, 0.7528, 0.0, 0.7528, 0.0, 1.0, 0.0, 1.0, 0.0, 1.0, 0.0, 1.0, 0.0, 0.7528, 0.0, 1.0, 0.0, 1.0, 0.0, 0.7528, 0.0, 0.7528, 0.0, 0.7528, 0.0, 0.7528, 0.0, 0.7528, 0.0, 1.0, 0.0, 1.0, 0.0, 1.0, 0.0, 1.0, 0.0, 0.6104, 0.0, 0.6104, 0.0, 0.6104, 0.0, 0.6104, 0.0, 0.7528, 0.0, 0.7528, 0.0, 0.7528, 0.0, 0.7528, 0.0, 0.6104, 0.0, 0.7528, 0.0, 0.7528, 0.0, 0.6104, 0.0, 0.6104, 0.0, 0.6104, 0.0, 0.6104, 0.0, 0.6104, 0.0, 0.7528, 0.0, 0.7528, 0.0, 0.7528, 0.0, 0.7528, 1.0, 0.6104, 1.0, 0.6104, 1.0, 0.6104, 1.0, 0.6104, 1.0, 0.4981, 1.0, 0.4981, 1.0, 0.4981, 1.0, 0.4981, 1.0, 0.6104, 1.0, 0.6104, 1.0, 0.6104, 1.0, 0.6104, 1.0, 0.4981, 1.0, 0.4981, 1.0, 0.4981, 1.0, 0.4981, 1.0, 0.6104, 1.0, 0.4981, 1.0, 0.4981, 1.0, 0.6104, 1.0, 0.6104, 1.0, 0.6104, 1.0, 0.6104, 1.0, 0.6104, 1.0, 0.4981, 1.0, 0.4981, 1.0, 0.4981, 1.0, 0.4981, 0.0, 0.373, 0.0, 0.373, 0.0, 0.373, 0.0, 0.373, 0.0, 0.4981, 0.0, 0.4981, 0.0, 0.4981, 0.0, 0.4981, 0.0, 0.373, 0.0, 0.373, 0.0, 0.373, 0.0, 0.373, 0.0, 0.4981, 0.0, 0.4981, 0.0, 0.4981, 0.0, 0.4981, 0.0, 0.373, 0.0, 0.4981, 0.0, 0.4981, 0.0, 0.373, 0.0, 0.373, 0.0, 0.373, 0.0, 0.373, 0.0, 0.373, 0.0, 0.4981, 0.0, 0.4981, 0.0, 0.4981, 0.0, 0.4981, 1.0, 0.4981, 1.0, 0.4981, 1.0, 0.4981, 1.0, 0.4981, 1.0, 0.373, 1.0, 0.373, 1.0, 0.373, 1.0, 0.373, 1.0, 0.4981, 1.0, 0.4981, 1.0, 0.4981, 1.0, 0.4981, 1.0, 0.373, 1.0, 0.373, 1.0, 0.373, 1.0, 0.373, 1.0, 0.4981, 1.0, 0.373, 1.0, 0.373, 1.0, 0.4981, 1.0, 0.4981, 1.0, 0.4981, 1.0, 0.4981, 1.0, 0.4981, 1.0, 0.373, 1.0, 0.373, 1.0, 0.373, 1.0, 0.373, 1.0, 0.4981, 1.0, 0.4981, 1.0, 0.4981, 1.0, 0.4981, 1.0, 0.373, 1.0, 0.373, 1.0, 0.373, 1.0, 0.373, 0.01134, 0.2614, 0.0, 0.2563, 0.0, 0.2563, 0.01134, 0.2614, 0.0, 0.373, 0.0, 0.373, 0.0, 0.373, 0.0, 0.373, 0.0, 0.2563, 0.0, 0.2563, 0.0, 0.2563, 0.0, 0.2563, 0.0, 0.373, 0.0, 0.373, 0.0, 0.373, 0.0, 0.373, 0.0, 0.2563, 0.0, 0.373, 0.0, 0.373, 0.0, 0.2563, 0.0, 0.2563, 0.0, 0.2563, 0.0, 0.2563, 0.0, 0.2563, 0.0, 0.373, 0.0, 0.373, 0.0, 0.373, 0.0, 0.373, 0.389, 0.0, 0.0, 0.0, 0.0, 0.0, 0.389, 0.0, 0.5077, 0.2563, 0.389, 0.0, 0.389, 0.0, 0.5077, 0.2563, 0.389, 0.0, 0.389, 0.0, 0.389, 0.0, 0.389, 0.0, 0.0001761, 0.0163, 0.000594, 0.01637, 0.000594, 0.01637, 0.0001761, 0.0163, 0.00973, 0.2446, 0.0009479, 0.2405, 0.0009479, 0.2405, 0.00973, 0.2446, 0.0, 0.0, 0.0, 0.0, 0.0, 0.0, 0.0, 0.0, 0.0, 0.2563, 0.0, 0.2563, 0.0, 0.2563, 0.0, 0.2563, 0.0, 0.0, 0.0, 0.0, 0.0, 0.0, 0.0, 0.0, 0.0, 0.2563, 0.0, 0.2563, 0.0, 0.2563, 0.0, 0.2563, 0.0, 0.0, 0.0, 0.2563, 0.0, 0.2563, 0.0, 0.0, 0.0, 0.0, 0.0, 0.0, 0.0, 0.0, 0.0, 0.0, 0.0, 0.2563, 0.0, 0.2563, 0.0, 0.2563, 0.0, 0.2563, 1.0, 0.2563, 1.0, 0.0, 1.0, 0.0, 1.0, 0.2563, 1.0, 0.0, 1.0, 0.0, 1.0, 0.0, 1.0, 0.0, 1.0, 0.2563, 1.0, 0.2563, 1.0, 0.2563, 1.0, 0.2563, 1.0, 0.373, 1.0, 0.373, 1.0, 0.373, 1.0, 0.373, 1.0, 0.2563, 1.0, 0.2563, 1.0, 0.2563, 1.0, 0.2563, 1.0, 0.373, 1.0, 0.373, 1.0, 0.373, 1.0, 0.373, 1.0, 0.373, 1.0, 0.2563, 1.0, 0.2563, 1.0, 0.373, 1.0, 0.2563, 1.0, 0.2563, 1.0, 0.2563, 1.0, 0.2563, 1.0, 0.2563, 1.0, 0.2563, 1.0, 0.2563, 1.0, 0.2563, 1.0, 0.373, 1.0, 0.373, 1.0, 0.373, 1.0, 0.373, 0.878, 0.4037, 0.8698, 0.4675, 0.8698, 0.4675, 0.878, 0.4037, 0.8698, 0.4675, 0.1225, 0.4665, 0.1225, 0.4665, 0.8698, 0.4675, 0.1225, 0.4665, 0.1145, 0.4046, 0.1145, 0.4046, 0.1225, 0.4665, 0.1145, 0.4046, 0.878, 0.4037, 0.878, 0.4037, 0.1145, 0.4046, 1.0, 0.2563, 1.0, 0.2563, 1.0, 0.2563, 1.0, 0.2563, 1.0, 0.2563, 1.0, 0.2563, 1.0, 0.2563, 1.0, 0.2563, 1.0, 0.2563, 1.0, 0.2563, 1.0, 0.2563, 1.0, 0.2563, 1.0, 0.2563, 1.0, 0.2563, 1.0, 0.2563, 1.0, 0.2563, 0.000594, 0.01637, 0.00973, 0.2446, 0.00973, 0.2446, 0.000594, 0.01637, 0.0009479, 0.2405, 0.0001761, 0.0163, 0.0001761, 0.0163, 0.0009479, 0.2405, 0.0, 0.0, 0.0, 0.0, 0.0, 0.0, 0.0, 0.0, 0.0, 0.2563, 0.01134, 0.2614, 0.01134, 0.2614, 0.0, 0.2563, 0.389, 0.0, 0.389, 0.0, 0.389, 0.0, 0.389, 0.0, 0.389, 0.0, 0.5077, 0.2563, 0.5077, 0.2563, 0.389, 0.0, 0.389, 0.0, 0.5077, 0.2563, 0.5077, 0.2563, 0.389, 0.0, 0.389, 0.0, 0.389, 0.0, 0.389, 0.0, 0.389, 0.0, 0.389, 0.0, 0.5077, 0.2563, 0.5077, 0.2563, 0.389, 0.0, 0.5077, 0.2563, 0.389, 0.0, 0.389, 0.0, 0.5077, 0.2563, 0.5077, 0.2563, 0.389, 0.0, 0.389, 0.0, 0.5077, 0.2563, 0.389, 0.0, 0.5077, 0.2563, 0.5077, 0.2563, 0.389, 0.0, 0.389, 0.0, 0.5077, 0.2563, 0.5077, 0.2563, 0.389, 0.0, 0.5077, 0.2563, 0.389, 0.0, 0.389, 0.0, 0.5077, 0.2563, 0.389, 0.0, 0.389, 0.0, 0.389, 0.0, 0.389, 0.0, 0.5077, 0.2563, 0.389, 0.0, 0.389, 0.0, 0.5077, 0.2563, 0.5077, 0.2563, 0.389, 0.0, 0.389, 0.0, 0.5077, 0.2563, 0.389, 0.0, 0.389, 0.0, 0.389, 0.0, 0.389, 0.0, 0.5077, 0.2563, 0.389, 0.0, 0.389, 0.0, 0.5077, 0.2563, 0.389, 0.0, 0.5077, 0.2563, 0.5077, 0.2563, 0.389, 0.0, 0.389, 0.0, 0.5077, 0.2563, 0.5077, 0.2563, 0.389, 0.0, 0.389, 0.0, 0.389, 0.0, 0.389, 0.0, 0.389, 0.0])
me_004.update()

# ---- objects
ob_light = bpy.data.objects.new('Light', light_light)
ob_camera = bpy.data.objects.new('Camera', cam_camera)
ob_x = bpy.data.objects.new('空物体', None)
ob_leaf = bpy.data.objects.new('leaf', me_001)
ob_leaf_backup = bpy.data.objects.new('leaf-backup', me_002)
ob_leaf_001 = bpy.data.objects.new('leaf.001', me_003)
ob_leaf_002 = bpy.data.objects.new('leaf.002', me_004)

# ---- transforms, parenting, visibility, modifiers, constraints
ob_light.location = (4.076, 1.005, 5.904)
ob_light.rotation_euler = (0.6503, 0.05522, 1.866)
ob_light.lock_rotations_4d = False
ob_light.empty_display_type = 'ARROWS'
ob_light.color = (0.0, 0.0, 0.0, 0.0)
ob_light.lineart.crease_threshold = 0.0
ob_camera.location = (7.359, -6.926, 4.958)
ob_camera.rotation_euler = (1.109, 0.0, 0.8149)
ob_camera.lock_rotations_4d = False
ob_camera.empty_display_type = 'ARROWS'
ob_camera.color = (0.0, 0.0, 0.0, 0.0)
ob_camera.display_type = 'WIRE'
ob_camera.lineart.crease_threshold = 0.0
ob_x.location = (0.0, 0.0, 0.0)
ob_x.empty_display_type = 'IMAGE'
ob_x.empty_display_size = 5.0
ob_x.use_empty_image_alpha = True
ob_x.color = (1.0, 1.0, 1.0, 0.1)
ob_x.hide_select = True
ob_leaf.location = (0.0, 0.0, -1.192e-07)
ob_leaf.scale = (0.4742, 0.4742, 0.4742)
_m = ob_leaf.modifiers.new('细分', 'SUBSURF')
_m.levels = 2
_m = ob_leaf.modifiers.new('简易形变', 'SIMPLE_DEFORM')
_m.deform_method = 'BEND'
_m.deform_axis = 'Z'
_m.factor = 2.094
_m.angle = 2.094
_m = ob_leaf.modifiers.new('简易形变.001', 'SIMPLE_DEFORM')
_m.deform_method = 'BEND'
_m.factor = -1.571
_m.angle = -1.571
ob_leaf_backup.location = (-10.28, 0.0, 0.0)
ob_leaf_backup.scale = (0.4742, 0.4742, 0.4742)
_m = ob_leaf_backup.modifiers.new('实体化', 'SOLIDIFY')
_m.thickness = 0.17
_m = ob_leaf_backup.modifiers.new('细分', 'SUBSURF')
_m.levels = 2
ob_leaf_001.location = (0.0, 0.0, -1.192e-07)
ob_leaf_001.rotation_euler = (0.0, -0.0, -1.957)
ob_leaf_001.scale = (0.5, 0.5, 0.5)
_m = ob_leaf_001.modifiers.new('细分', 'SUBSURF')
_m.levels = 2
_m = ob_leaf_001.modifiers.new('简易形变', 'SIMPLE_DEFORM')
_m.deform_method = 'BEND'
_m.deform_axis = 'Z'
_m.factor = 1.047
_m.angle = 1.047
_m = ob_leaf_001.modifiers.new('简易形变.001', 'SIMPLE_DEFORM')
_m.deform_method = 'BEND'
_m.factor = -1.571
_m.angle = -1.571
ob_leaf_002.location = (0.0, 0.0, -1.192e-07)
ob_leaf_002.rotation_euler = (0.0, -0.0, -4.139)
ob_leaf_002.scale = (0.5, 0.5, 0.5)
_m = ob_leaf_002.modifiers.new('细分', 'SUBSURF')
_m.levels = 2
_m = ob_leaf_002.modifiers.new('简易形变', 'SIMPLE_DEFORM')
_m.deform_method = 'BEND'
_m.deform_axis = 'Z'
_m.factor = 1.571
_m.angle = 1.571
_m = ob_leaf_002.modifiers.new('简易形变.001', 'SIMPLE_DEFORM')
_m.deform_method = 'BEND'
_m.factor = -1.571
_m.angle = -1.571

# ---- collection membership
col_collection.objects.link(ob_light)
col_collection.objects.link(ob_camera)
col_collection.objects.link(ob_x)
col_collection.objects.link(ob_leaf)
col_collection.objects.link(ob_leaf_backup)
col_collection.objects.link(ob_leaf_001)
col_collection.objects.link(ob_leaf_002)

# ---- scene / render settings (as saved in the file)
scene.camera = ob_camera
scene.frame_start = 1; scene.frame_end = 250; scene.frame_set(1)
scene.render.engine = 'BLENDER_EEVEE_NEXT'
scene.render.bake_bias = 0.0
scene.render.bake_samples = 0
scene.cycles.sampling_pattern = 'TABULATED_SOBOL'
scene.eevee.use_volume_custom_range = False
bpy.context.view_layer.update()
